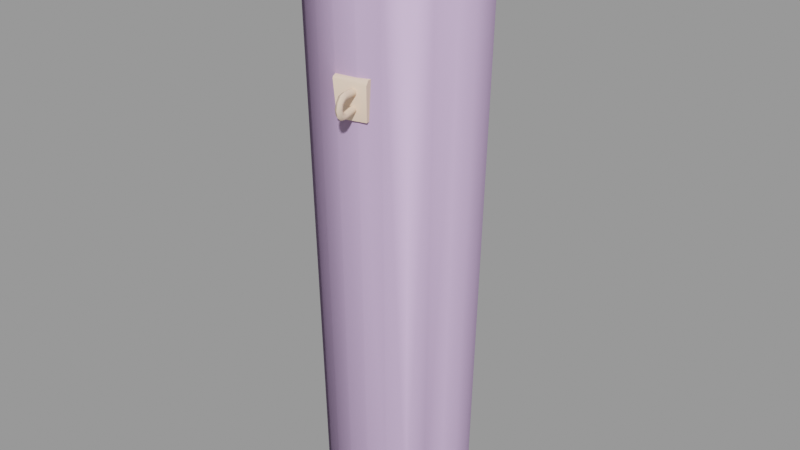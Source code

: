 # Source: chimney06.blend  (saved by Blender 2.92.15; exported with 4.5.12 LTS)
import bpy
from mathutils import Matrix  # noqa: F401  (used for matrix-valued properties, if any)

bpy.ops.wm.read_factory_settings(use_empty=True)
scene = bpy.context.scene
scene.name = 'chimney06.qc'

# ---- collections
col_chimney06 = bpy.data.collections.new('chimney06'); scene.collection.children.link(col_chimney06)

# ---- materials (node trees are filled in below, after node groups)
mat_chimney06 = bpy.data.materials.new('chimney06')
mat_chimney06.use_transparent_shadow = False
mat_chimney06.diffuse_color = (0.9475, 0.7105, 0.543, 1.0)
mat_phy = bpy.data.materials.new('  phy')
mat_phy.use_transparent_shadow = False
mat_phy.diffuse_color = (0.6806, 0.4874, 0.7877, 1.0)

# ---- material node trees

# ---- meshes
me_chimney06_reference = bpy.data.meshes.new('chimney06_reference')
me_chimney06_reference.from_pydata([(4.627, 20.81, 117.2), (-2.997, 23.15, 117.2), (4.608, 22.69, 117.2), (-3.245, 21.29, 117.2), (0.6334, -24.2, 126.9), (0.4234, -21.78, 117.1), (1.038, -23.55, 117.2), (-0.05666, -22.38, 127.5), (0.4879, -23.86, 127.3), (9.021, -21.64, 127.5), (8.758, -20.02, 127.5), (9.112, -22.41, 126.4), (8.398, -21.58, 117.2), (8.042, -19.74, 117.1), (-3.571, 23.4, 127.5), (-3.835, 21.78, 127.5), (5.273, 21.23, 127.5), (5.227, 22.81, 127.4), (5.196, 23.17, 126.9), (-3.41, 24.17, 126.4), (6.325, -26.27, 125.7), (6.43, -22.4, 124.8), (5.64, -22.57, 125.4), (6.615, -28.06, 125.3), (7.316, -27.63, 124.7), (7.048, -26.1, 125.1), (6.342, -22.34, 123.8), (6.958, -26.05, 124.0), (5.464, -22.46, 123.4), (6.145, -26.16, 123.6), (6.271, -26.9, 123.5), (7.144, -27.05, 123.9), (6.336, -27.5, 122.9), (7.146, -27.8, 123.1), (6.301, -27.65, 122.1), (7.117, -28.01, 122.0), (6.194, -27.37, 121.4), (7.002, -27.66, 121.0), (6.048, -26.79, 120.8), (6.799, -26.88, 120.3), (5.926, -26.13, 120.8), (7.334, -28.66, 123.5), (7.289, -28.99, 122.0), (7.112, -28.51, 120.4), (6.811, -27.33, 119.4), (6.622, -25.97, 120.2), (6.536, -25.92, 119.2), (6.078, -22.17, 120.7), (5.99, -22.12, 119.7), (5.112, -22.24, 119.3), (5.753, -26.02, 118.7), (6.072, -27.69, 119.0), (6.412, -29.07, 120.2), (6.644, -29.61, 122.0), (6.712, -29.22, 123.8), (5.288, -22.35, 121.3), (4.322, -22.42, 119.8), (5.604, -28.78, 120.6), (5.322, -27.6, 119.5), (5.056, -26.18, 119.3), (4.41, -22.47, 120.9), (5.143, -26.24, 120.3), (5.31, -27.15, 120.4), (5.495, -27.93, 121.1), (5.657, -28.27, 122.1), (5.714, -28.06, 123.2), (5.57, -27.33, 124.0), (5.422, -26.32, 124.2), (5.742, -27.91, 124.9), (5.512, -26.38, 125.2), (5.902, -28.92, 123.6), (5.828, -29.25, 122.1), (4.674, -22.64, 123.9), (4.762, -22.7, 125.0), (1.329, 26.7, 124.2), (1.53, 28.31, 124.9), (1.262, 26.79, 125.3), (1.509, 27.71, 124.0), (1.698, 29.32, 123.7), (1.603, 28.44, 123.2), (0.8347, 28.11, 123.0), (1.724, 28.62, 122.2), (0.7079, 27.52, 123.5), (0.5903, 26.78, 123.6), (0.8697, 22.98, 124.0), (0.804, 23.06, 125.0), (-0.0672, 23.22, 125.4), (0.456, 26.94, 125.7), (0.7498, 28.73, 125.3), (1.026, 29.86, 123.8), (1.214, 30.21, 122.0), (1.873, 29.61, 122.1), (1.262, 29.62, 120.3), (1.936, 29.09, 120.6), (0.06416, 23.06, 123.4), (1.77, 28.25, 121.2), (1.829, 27.88, 119.6), (1.696, 27.45, 120.5), (1.632, 26.46, 119.3), (1.567, 26.54, 120.4), (1.067, 22.73, 120.9), (0.1955, 22.9, 121.4), (0.7911, 26.69, 120.8), (0.8817, 27.34, 120.9), (0.9285, 27.94, 121.4), (0.9149, 28.24, 122.2), (1.147, 28.21, 119.0), (0.9204, 26.53, 118.8), (1.132, 22.65, 119.9), (0.3269, 22.73, 119.3), (0.3535, 0.08671, 105.2), (-9.83, 16.71, 160.1), (-13.84, 13.63, 160.1), (-5.163, 18.64, 160.1), (-0.1541, 19.3, 160.1), (4.854, 18.64, 160.1), (9.521, 16.71, 160.1), (13.53, 13.63, 160.1), (16.6, 9.626, 160.1), (18.69, 4.996, 160.1), (19.2, -0.04929, 160.1), (18.54, -5.058, 160.1), (16.6, -9.725, 160.1), (13.53, -13.73, 160.1), (9.521, -16.81, 160.1), (4.854, -18.74, 160.1), (-0.1541, -19.4, 160.1), (-5.163, -18.74, 160.1), (-9.83, -16.81, 160.1), (-13.84, -13.73, 160.1), (-16.91, -9.725, 160.1), (-18.85, -5.058, 160.1), (-19.51, -0.04929, 160.1), (-18.85, 4.959, 160.1), (-16.91, 9.626, 160.1), (0.2554, 28.84, 122.1), (0.2539, 28.47, 121.1), (0.1995, 27.67, 120.4), (0.07967, 26.75, 120.2), (-0.61, 22.98, 120.8), (0.1444, 26.67, 119.2), (-0.5444, 22.9, 119.8), (0.332, 28.1, 119.4), (0.4204, 29.31, 120.5), (0.4049, 29.83, 122.0), (0.2581, 29.53, 123.6), (0.1625, 28.65, 123.1), (-0.05179, 28.55, 124.8), (-0.07272, 27.94, 123.9), (-0.2826, 27.01, 125.1), (-0.2155, 26.93, 124.1), (-0.8071, 23.22, 123.8), (-0.8728, 23.3, 124.9), (17.08, 9.9, -0.06333), (19.32, 5.169, 52.78), (19.07, 5.102, -0.0631), (17.31, 10.03, 52.78), (20.95, 5.605, 101.8), (18.77, 10.86, 101.8), (14.11, 14.2, 52.78), (15.3, 15.38, 101.8), (9.938, 17.4, 52.78), (10.79, 18.85, 101.8), (5.082, 19.41, 52.78), (5.528, 21.02, 101.8), (-0.1301, 20.09, 52.78), (-0.1164, 21.77, 101.8), (-5.342, 19.41, 52.78), (-5.76, 21.02, 101.8), (-10.2, 17.4, 52.77), (-11.02, 18.85, 101.8), (-14.37, 14.2, 52.77), (-15.54, 15.38, 101.8), (-0.145, 19.85, -0.06798), (5.004, 19.17, -0.0664), (9.801, 17.18, -0.06504), (13.92, 14.02, -0.06399), (-14.21, -14.11, -0.07542), (-14.37, -14.28, 52.77), (-17.57, -10.11, 52.77), (-17.37, -9.993, -0.07607), (-19.58, -5.255, 52.77), (-19.36, -5.195, -0.0763), (-20.27, -0.04286, 52.77), (-20.04, -0.04684, -0.07607), (-19.58, 5.169, 52.77), (-19.36, 5.102, -0.07542), (-17.57, 10.03, 52.77), (-17.37, 9.899, -0.07436), (-14.21, 14.02, -0.073), (-10.09, 17.18, -0.0714), (-5.294, 19.17, -0.06969), (-19.0, 10.86, 101.8), (-21.18, 5.605, 101.8), (-21.92, -0.03917, 101.8), (-21.18, -5.683, 101.8), (-19.0, -10.94, 101.8), (-15.54, -15.46, 101.8), (-10.2, -17.48, 52.77), (-11.02, -18.92, 101.8), (-5.342, -19.49, 52.77), (-5.76, -21.1, 101.8), (-0.1301, -20.18, 52.77), (-0.1163, -21.85, 101.8), (-6.098, 22.35, 160.1), (-11.69, 20.04, 160.1), (-16.49, 16.35, 160.1), (-20.17, 11.55, 160.1), (-22.49, 5.963, 160.1), (-23.27, -0.03479, 160.1), (-22.49, -6.033, 160.1), (-20.17, -11.62, 160.1), (-16.49, -16.42, 160.1), (-11.69, -20.11, 160.1), (-6.098, -22.42, 160.1), (-0.09999, -23.21, 160.1), (5.528, -21.1, 101.8), (5.898, -22.42, 160.1), (10.79, -18.92, 101.8), (11.49, -20.11, 160.1), (15.3, -15.46, 101.8), (16.29, -16.42, 160.1), (18.77, -10.94, 101.8), (19.97, -11.62, 160.1), (20.95, -5.683, 101.8), (22.29, -6.033, 160.1), (21.69, -0.03918, 101.8), (23.08, -0.03478, 160.1), (5.082, -19.49, 52.78), (9.938, -17.48, 52.78), (14.11, -14.28, 52.78), (17.31, -10.11, 52.78), (19.32, -5.255, 52.78), (20.01, -0.04286, 52.78), (19.75, -0.04684, -0.06333), (19.07, -5.195, -0.06399), (17.08, -9.993, -0.06504), (13.92, -14.11, -0.0664), (9.801, -17.27, -0.06799), (5.004, -19.26, -0.0697), (-0.145, -19.94, -0.0714), (-5.294, -19.26, -0.07301), (-10.09, -17.27, -0.07436), (5.898, 22.35, 160.1), (-0.09999, 23.14, 160.1), (22.29, 5.963, 160.1), (19.97, 11.55, 160.1), (16.29, 16.35, 160.1), (11.49, 20.04, 160.1)], [], [(0, 1, 2), (0, 3, 1), (4, 5, 6), (4, 7, 5), (4, 8, 7), (9, 10, 7), (9, 7, 8), (4, 9, 8), (4, 11, 9), (11, 4, 6), (11, 6, 12), (9, 13, 10), (9, 12, 13), (9, 11, 12), (14, 15, 16), (14, 16, 17), (18, 14, 17), (18, 19, 14), (19, 18, 2), (19, 2, 1), (20, 21, 22), (20, 23, 24), (20, 24, 25), (20, 25, 21), (25, 26, 21), (25, 27, 26), (27, 28, 26), (27, 29, 28), (27, 30, 29), (27, 31, 30), (31, 32, 30), (31, 33, 32), (33, 34, 32), (33, 35, 34), (35, 36, 34), (35, 37, 36), (37, 38, 36), (37, 39, 38), (39, 40, 38), (41, 35, 33), (41, 42, 35), (42, 37, 35), (42, 43, 37), (43, 39, 37), (43, 44, 39), (44, 45, 39), (44, 46, 45), (39, 45, 40), (40, 45, 47), (46, 47, 45), (46, 48, 47), (46, 49, 48), (46, 50, 49), (51, 50, 46), (51, 46, 44), (52, 51, 44), (52, 44, 43), (53, 52, 43), (53, 43, 42), (54, 53, 42), (54, 42, 41), (23, 54, 41), (23, 41, 24), (24, 41, 33), (24, 33, 31), (25, 24, 31), (25, 31, 27), (40, 47, 55), (50, 56, 49), (57, 58, 51), (58, 50, 51), (58, 59, 50), (50, 59, 56), (59, 60, 56), (59, 61, 60), (61, 55, 60), (61, 40, 55), (38, 40, 61), (38, 61, 62), (36, 38, 62), (36, 62, 63), (34, 36, 63), (34, 63, 64), (32, 34, 64), (32, 64, 65), (30, 32, 65), (30, 65, 66), (67, 68, 69), (67, 66, 68), (66, 70, 68), (66, 65, 70), (65, 71, 70), (65, 64, 71), (64, 57, 71), (64, 63, 57), (63, 58, 57), (63, 62, 58), (62, 59, 58), (62, 61, 59), (29, 30, 66), (29, 66, 67), (29, 67, 72), (67, 73, 72), (67, 69, 73), (69, 22, 73), (69, 20, 22), (69, 23, 20), (69, 68, 23), (68, 54, 23), (68, 70, 54), (70, 53, 54), (70, 71, 53), (71, 52, 53), (71, 57, 52), (57, 51, 52), (29, 72, 28), (18, 0, 2), (18, 16, 0), (18, 17, 16), (5, 12, 6), (5, 13, 12), (74, 75, 76), (74, 77, 75), (77, 78, 75), (77, 79, 78), (80, 81, 79), (82, 80, 79), (82, 79, 77), (83, 82, 77), (83, 77, 74), (83, 74, 84), (74, 85, 84), (74, 76, 85), (76, 86, 85), (76, 87, 86), (76, 88, 87), (76, 75, 88), (75, 89, 88), (75, 78, 89), (78, 90, 89), (78, 91, 90), (91, 92, 90), (91, 93, 92), (83, 84, 94), (79, 91, 78), (79, 81, 91), (81, 93, 91), (81, 95, 93), (95, 96, 93), (95, 97, 96), (97, 98, 96), (97, 99, 98), (98, 99, 100), (99, 101, 100), (99, 102, 101), (103, 102, 99), (103, 99, 97), (104, 103, 97), (104, 97, 95), (105, 104, 95), (105, 95, 81), (80, 105, 81), (93, 106, 92), (93, 96, 106), (96, 107, 106), (96, 98, 107), (107, 98, 108), (98, 100, 108), (107, 108, 109), (110, 111, 112), (110, 113, 111), (110, 114, 113), (110, 115, 114), (110, 116, 115), (110, 117, 116), (110, 118, 117), (119, 118, 110), (120, 119, 110), (121, 120, 110), (110, 122, 121), (110, 123, 122), (110, 124, 123), (110, 125, 124), (110, 126, 125), (110, 127, 126), (110, 128, 127), (110, 129, 128), (110, 130, 129), (110, 131, 130), (110, 132, 131), (110, 133, 132), (110, 134, 133), (110, 112, 134), (14, 3, 15), (14, 1, 3), (14, 19, 1), (135, 104, 105), (135, 136, 104), (136, 103, 104), (136, 137, 103), (137, 102, 103), (137, 138, 102), (102, 138, 139), (140, 139, 138), (140, 141, 139), (140, 109, 141), (140, 107, 109), (106, 107, 140), (106, 140, 142), (92, 106, 142), (92, 142, 143), (90, 92, 143), (90, 143, 144), (89, 90, 144), (143, 142, 137), (142, 138, 137), (142, 140, 138), (102, 139, 101), (143, 137, 136), (144, 143, 136), (144, 136, 135), (145, 144, 135), (145, 135, 146), (147, 145, 146), (147, 146, 148), (149, 147, 148), (149, 148, 150), (149, 150, 151), (150, 94, 151), (150, 83, 94), (150, 82, 83), (150, 148, 82), (148, 80, 82), (148, 146, 80), (146, 105, 80), (146, 135, 105), (89, 144, 145), (88, 89, 145), (88, 145, 147), (87, 88, 147), (87, 147, 149), (87, 149, 152), (149, 151, 152), (87, 152, 86), (153, 154, 155), (153, 156, 154), (156, 157, 154), (156, 158, 157), (159, 158, 156), (159, 160, 158), (161, 160, 159), (161, 162, 160), (163, 162, 161), (163, 164, 162), (165, 164, 163), (165, 166, 164), (167, 166, 165), (167, 168, 166), (169, 168, 167), (169, 170, 168), (171, 170, 169), (171, 172, 170), (173, 165, 163), (173, 163, 174), (174, 163, 161), (174, 161, 175), (175, 161, 159), (175, 159, 176), (176, 159, 156), (176, 156, 153), (177, 178, 179), (177, 179, 180), (180, 179, 181), (180, 181, 182), (182, 181, 183), (182, 183, 184), (184, 183, 185), (184, 185, 186), (186, 185, 187), (186, 187, 188), (188, 187, 171), (188, 171, 189), (189, 171, 169), (189, 169, 190), (190, 169, 167), (190, 167, 191), (191, 167, 165), (191, 165, 173), (187, 172, 171), (187, 192, 172), (185, 192, 187), (185, 193, 192), (183, 193, 185), (183, 194, 193), (181, 194, 183), (181, 195, 194), (179, 195, 181), (179, 196, 195), (178, 196, 179), (178, 197, 196), (198, 197, 178), (198, 199, 197), (200, 199, 198), (200, 201, 199), (202, 201, 200), (202, 203, 201), (170, 204, 168), (170, 205, 204), (172, 205, 170), (172, 206, 205), (192, 206, 172), (192, 207, 206), (193, 207, 192), (193, 208, 207), (194, 208, 193), (194, 209, 208), (195, 209, 194), (195, 210, 209), (196, 210, 195), (196, 211, 210), (197, 211, 196), (197, 212, 211), (199, 212, 197), (199, 213, 212), (201, 213, 199), (201, 214, 213), (203, 214, 201), (203, 215, 214), (216, 215, 203), (216, 217, 215), (218, 217, 216), (218, 219, 217), (220, 219, 218), (220, 221, 219), (222, 221, 220), (222, 223, 221), (224, 223, 222), (224, 225, 223), (226, 225, 224), (226, 227, 225), (228, 203, 202), (228, 216, 203), (229, 216, 228), (229, 218, 216), (230, 218, 229), (230, 220, 218), (231, 220, 230), (231, 222, 220), (232, 222, 231), (232, 224, 222), (233, 224, 232), (233, 226, 224), (234, 233, 232), (234, 232, 235), (235, 232, 231), (235, 231, 236), (236, 231, 230), (236, 230, 237), (237, 230, 229), (237, 229, 238), (238, 229, 228), (238, 228, 239), (239, 228, 202), (239, 202, 240), (240, 202, 200), (240, 200, 241), (241, 200, 198), (241, 198, 242), (242, 198, 178), (242, 178, 177), (116, 243, 115), (115, 243, 244), (115, 244, 114), (114, 244, 204), (114, 204, 113), (113, 204, 205), (113, 205, 111), (111, 205, 206), (111, 206, 112), (112, 206, 207), (112, 207, 134), (134, 207, 208), (134, 208, 133), (133, 208, 209), (133, 209, 132), (132, 209, 210), (132, 210, 131), (131, 210, 211), (131, 211, 130), (130, 211, 212), (130, 212, 129), (129, 212, 213), (129, 213, 128), (128, 213, 214), (128, 214, 127), (127, 214, 215), (127, 215, 126), (126, 215, 217), (126, 217, 125), (125, 217, 219), (125, 219, 124), (124, 219, 221), (124, 221, 123), (123, 221, 223), (123, 223, 122), (122, 223, 225), (122, 225, 121), (121, 225, 227), (121, 227, 120), (245, 120, 227), (245, 119, 120), (245, 118, 119), (245, 246, 118), (118, 246, 247), (118, 247, 117), (117, 247, 248), (117, 248, 116), (116, 248, 243), (155, 233, 234), (155, 154, 233), (154, 226, 233), (154, 157, 226), (157, 227, 226), (157, 245, 227), (245, 157, 158), (245, 158, 246), (160, 246, 158), (160, 247, 246), (162, 247, 160), (162, 248, 247), (164, 248, 162), (164, 243, 248), (166, 243, 164), (166, 244, 243), (168, 244, 166), (168, 204, 244)])
me_chimney06_reference.polygons.foreach_set('use_smooth', [True] * 436)
_k = set([(0, 2), (0, 18), (1, 2), (1, 3), (1, 19), (2, 18), (4, 5), (4, 6), (4, 8), (5, 6), (6, 12), (7, 8), (7, 9), (9, 10), (9, 11), (11, 12), (12, 13), (14, 15), (14, 16), (14, 19), (16, 17), (17, 18), (20, 22), (20, 23), (23, 54), (28, 29), (29, 30), (30, 32), (32, 34), (34, 36), (36, 38), (38, 40), (40, 55), (49, 50), (50, 51), (51, 52), (52, 53), (53, 54), (80, 82), (80, 105), (82, 83), (83, 94), (86, 87), (87, 88), (88, 89), (89, 90), (90, 92), (92, 106), (101, 102), (102, 103), (103, 104), (104, 105), (106, 107), (107, 109), (111, 112), (111, 113), (112, 134), (113, 114), (114, 115), (115, 116), (116, 117), (117, 118), (118, 119), (119, 120), (120, 121), (121, 122), (122, 123), (123, 124), (124, 125), (125, 126), (126, 127), (127, 128), (128, 129), (129, 130), (130, 131), (131, 132), (132, 133), (133, 134), (204, 205), (204, 244), (205, 206), (206, 207), (207, 208), (208, 209), (209, 210), (210, 211), (211, 212), (212, 213), (213, 214), (214, 215), (215, 217), (217, 219), (219, 221), (221, 223), (223, 225), (225, 227), (227, 245), (243, 244), (243, 248), (245, 246), (246, 247), (247, 248)])
me_chimney06_reference.attributes.new('sharp_edge', 'BOOLEAN', 'EDGE').data.foreach_set('value', [ (min(e.vertices), max(e.vertices)) in _k for e in me_chimney06_reference.edges])
_uv = me_chimney06_reference.uv_layers.new(name='UVMap')
_uv.uv.foreach_set('vector', [0.9623, 0.453, 0.9071, 0.4406, 0.9611, 0.4397, 0.9623, 0.453, 0.9064, 0.4539, 0.9071, 0.4406, 0.788, 0.4394, 0.7786, 0.3688, 0.7918, 0.3705, 0.788, 0.4394, 0.7739, 0.4423, 0.7786, 0.3688, 0.788, 0.4394, 0.7851, 0.4425, 0.7739, 0.4423, 0.8501, 0.4456, 0.8508, 0.4572, 0.7861, 0.4548, 0.8501, 0.4456, 0.7861, 0.4548, 0.7875, 0.4436, 0.788, 0.4394, 0.8501, 0.4456, 0.7875, 0.4436, 0.788, 0.4394, 0.8495, 0.436, 0.8501, 0.4456, 0.8495, 0.436, 0.788, 0.4394, 0.7918, 0.3705, 0.8495, 0.436, 0.7918, 0.3705, 0.8458, 0.3703, 0.8562, 0.4429, 0.8589, 0.3679, 0.8677, 0.441, 0.8562, 0.4429, 0.8458, 0.3703, 0.8589, 0.3679, 0.8562, 0.4429, 0.8495, 0.436, 0.8458, 0.3703, 0.9019, 0.3654, 0.901, 0.3538, 0.9657, 0.3554, 0.9019, 0.3654, 0.9657, 0.3554, 0.9644, 0.3666, 0.964, 0.3708, 0.9019, 0.3654, 0.9644, 0.3666, 0.964, 0.3708, 0.9026, 0.3749, 0.9019, 0.3654, 0.9026, 0.3749, 0.964, 0.3708, 0.9611, 0.4397, 0.9026, 0.3749, 0.9611, 0.4397, 0.9071, 0.4406, 0.9438, 0.5056, 0.9149, 0.4778, 0.9238, 0.4732, 0.9438, 0.5056, 0.9501, 0.5234, 0.9407, 0.5242, 0.9438, 0.5056, 0.9407, 0.5242, 0.9353, 0.5099, 0.9438, 0.5056, 0.9353, 0.5099, 0.9149, 0.4778, 0.9353, 0.5099, 0.9054, 0.4821, 0.9149, 0.4778, 0.9353, 0.5099, 0.9257, 0.5146, 0.9054, 0.4821, 0.9257, 0.5146, 0.8966, 0.487, 0.9054, 0.4821, 0.9257, 0.5146, 0.9172, 0.5191, 0.8966, 0.487, 0.9257, 0.5146, 0.92, 0.5259, 0.9172, 0.5191, 0.9257, 0.5146, 0.9298, 0.5249, 0.92, 0.5259, 0.9298, 0.5249, 0.9197, 0.5339, 0.92, 0.5259, 0.9298, 0.5249, 0.9287, 0.5367, 0.9197, 0.5339, 0.9287, 0.5367, 0.9153, 0.5412, 0.9197, 0.5339, 0.9287, 0.5367, 0.9228, 0.5475, 0.9153, 0.5412, 0.9228, 0.5475, 0.9083, 0.5463, 0.9153, 0.5412, 0.9228, 0.5475, 0.9132, 0.5555, 0.9083, 0.5463, 0.9132, 0.5555, 0.8997, 0.549, 0.9083, 0.5463, 0.9132, 0.5555, 0.9011, 0.5597, 0.8997, 0.549, 0.9011, 0.5597, 0.8921, 0.5481, 0.8997, 0.549, 0.9388, 0.5398, 0.9228, 0.5475, 0.9287, 0.5367, 0.9388, 0.5398, 0.9313, 0.5543, 0.9228, 0.5475, 0.9313, 0.5543, 0.9132, 0.5555, 0.9228, 0.5475, 0.9313, 0.5543, 0.919, 0.5654, 0.9132, 0.5555, 0.919, 0.5654, 0.9011, 0.5597, 0.9132, 0.5555, 0.919, 0.5654, 0.9029, 0.5713, 0.9011, 0.5597, 0.9029, 0.5713, 0.8895, 0.5587, 0.9011, 0.5597, 0.9029, 0.5713, 0.8868, 0.5704, 0.8895, 0.5587, 0.9011, 0.5597, 0.8895, 0.5587, 0.8921, 0.5481, 0.8921, 0.5481, 0.8895, 0.5587, 0.8446, 0.5462, 0.8868, 0.5704, 0.8446, 0.5462, 0.8895, 0.5587, 0.8868, 0.5704, 0.8422, 0.5583, 0.8446, 0.5462, 0.8868, 0.5704, 0.8397, 0.5699, 0.8422, 0.5583, 0.8868, 0.5704, 0.8847, 0.5809, 0.8397, 0.5699, 0.9047, 0.5813, 0.8847, 0.5809, 0.8868, 0.5704, 0.9047, 0.5813, 0.8868, 0.5704, 0.9029, 0.5713, 0.9242, 0.5738, 0.9047, 0.5813, 0.9029, 0.5713, 0.9242, 0.5738, 0.9029, 0.5713, 0.919, 0.5654, 0.9388, 0.5599, 0.9242, 0.5738, 0.919, 0.5654, 0.9388, 0.5599, 0.919, 0.5654, 0.9313, 0.5543, 0.9474, 0.5424, 0.9388, 0.5599, 0.9313, 0.5543, 0.9474, 0.5424, 0.9313, 0.5543, 0.9388, 0.5398, 0.9501, 0.5234, 0.9474, 0.5424, 0.9388, 0.5398, 0.9501, 0.5234, 0.9388, 0.5398, 0.9407, 0.5242, 0.9407, 0.5242, 0.9388, 0.5398, 0.9287, 0.5367, 0.9407, 0.5242, 0.9287, 0.5367, 0.9298, 0.5249, 0.9353, 0.5099, 0.9407, 0.5242, 0.9298, 0.5249, 0.9353, 0.5099, 0.9298, 0.5249, 0.9257, 0.5146, 0.8921, 0.5481, 0.8446, 0.5462, 0.8477, 0.5346, 0.9709, 0.259, 0.9446, 0.222, 0.9552, 0.2183, 0.9607, 0.2931, 0.9642, 0.2772, 0.9738, 0.2776, 0.9642, 0.2772, 0.9709, 0.259, 0.9738, 0.2776, 0.9642, 0.2772, 0.9614, 0.2622, 0.9709, 0.259, 0.9709, 0.259, 0.9614, 0.2622, 0.9446, 0.222, 0.9614, 0.2622, 0.9336, 0.2258, 0.9446, 0.222, 0.9614, 0.2622, 0.9507, 0.2662, 0.9336, 0.2258, 0.9507, 0.2662, 0.9232, 0.23, 0.9336, 0.2258, 0.9507, 0.2662, 0.9411, 0.2699, 0.9232, 0.23, 0.9429, 0.2769, 0.9411, 0.2699, 0.9507, 0.2662, 0.9429, 0.2769, 0.9507, 0.2662, 0.9531, 0.2769, 0.9414, 0.2853, 0.9429, 0.2769, 0.9531, 0.2769, 0.9414, 0.2853, 0.9531, 0.2769, 0.9507, 0.2888, 0.9373, 0.2926, 0.9414, 0.2853, 0.9507, 0.2888, 0.9373, 0.2926, 0.9507, 0.2888, 0.9443, 0.2989, 0.931, 0.2976, 0.9373, 0.2926, 0.9443, 0.2989, 0.931, 0.2976, 0.9443, 0.2989, 0.9347, 0.3058, 0.9234, 0.2987, 0.931, 0.2976, 0.9347, 0.3058, 0.9234, 0.2987, 0.9347, 0.3058, 0.9236, 0.3083, 0.9132, 0.3056, 0.9242, 0.3187, 0.9099, 0.3154, 0.9132, 0.3056, 0.9236, 0.3083, 0.9242, 0.3187, 0.9236, 0.3083, 0.9389, 0.315, 0.9242, 0.3187, 0.9236, 0.3083, 0.9347, 0.3058, 0.9389, 0.315, 0.9347, 0.3058, 0.9517, 0.3061, 0.9389, 0.315, 0.9347, 0.3058, 0.9443, 0.2989, 0.9517, 0.3061, 0.9443, 0.2989, 0.9607, 0.2931, 0.9517, 0.3061, 0.9443, 0.2989, 0.9507, 0.2888, 0.9607, 0.2931, 0.9507, 0.2888, 0.9642, 0.2772, 0.9607, 0.2931, 0.9507, 0.2888, 0.9531, 0.2769, 0.9642, 0.2772, 0.9531, 0.2769, 0.9614, 0.2622, 0.9642, 0.2772, 0.9531, 0.2769, 0.9507, 0.2662, 0.9614, 0.2622, 0.9164, 0.2969, 0.9234, 0.2987, 0.9236, 0.3083, 0.9164, 0.2969, 0.9236, 0.3083, 0.9132, 0.3056, 0.9164, 0.2969, 0.9132, 0.3056, 0.8797, 0.2902, 0.9132, 0.3056, 0.8768, 0.2998, 0.8797, 0.2902, 0.9132, 0.3056, 0.9099, 0.3154, 0.8768, 0.2998, 0.9099, 0.3154, 0.8735, 0.3089, 0.8768, 0.2998, 0.9099, 0.3154, 0.9069, 0.324, 0.8735, 0.3089, 0.9099, 0.3154, 0.9246, 0.3279, 0.9069, 0.324, 0.9099, 0.3154, 0.9242, 0.3187, 0.9246, 0.3279, 0.9242, 0.3187, 0.9424, 0.323, 0.9246, 0.3279, 0.9242, 0.3187, 0.9389, 0.315, 0.9424, 0.323, 0.9389, 0.315, 0.9581, 0.3125, 0.9424, 0.323, 0.9389, 0.315, 0.9517, 0.3061, 0.9581, 0.3125, 0.9517, 0.3061, 0.9693, 0.2969, 0.9581, 0.3125, 0.9517, 0.3061, 0.9607, 0.2931, 0.9693, 0.2969, 0.9607, 0.2931, 0.9738, 0.2776, 0.9693, 0.2969, 0.9164, 0.2969, 0.8797, 0.2902, 0.8833, 0.2812, 0.964, 0.3708, 0.9743, 0.4413, 0.9611, 0.4397, 0.964, 0.3708, 0.9781, 0.3677, 0.9743, 0.4413, 0.964, 0.3708, 0.9669, 0.3677, 0.9781, 0.3677, 0.7907, 0.3572, 0.8458, 0.3703, 0.7918, 0.3705, 0.7907, 0.3572, 0.8467, 0.357, 0.8458, 0.3703, 0.8518, 0.2446, 0.8369, 0.2327, 0.8533, 0.233, 0.8518, 0.2446, 0.8398, 0.2438, 0.8369, 0.2327, 0.8398, 0.2438, 0.8223, 0.2398, 0.8369, 0.2327, 0.8398, 0.2438, 0.8284, 0.2485, 0.8223, 0.2398, 0.8335, 0.2566, 0.8198, 0.2571, 0.8284, 0.2485, 0.8418, 0.2543, 0.8335, 0.2566, 0.8284, 0.2485, 0.8418, 0.2543, 0.8284, 0.2485, 0.8398, 0.2438, 0.8501, 0.2551, 0.8418, 0.2543, 0.8398, 0.2438, 0.8501, 0.2551, 0.8398, 0.2438, 0.8518, 0.2446, 0.8501, 0.2551, 0.8518, 0.2446, 0.893, 0.2543, 0.8518, 0.2446, 0.8942, 0.2428, 0.893, 0.2543, 0.8518, 0.2446, 0.8533, 0.233, 0.8942, 0.2428, 0.8533, 0.233, 0.8958, 0.2318, 0.8942, 0.2428, 0.8533, 0.233, 0.8546, 0.2227, 0.8958, 0.2318, 0.8533, 0.233, 0.8343, 0.223, 0.8546, 0.2227, 0.8533, 0.233, 0.8369, 0.2327, 0.8343, 0.223, 0.8369, 0.2327, 0.817, 0.2326, 0.8343, 0.223, 0.8369, 0.2327, 0.8223, 0.2398, 0.817, 0.2326, 0.8223, 0.2398, 0.8038, 0.2463, 0.817, 0.2326, 0.8223, 0.2398, 0.8112, 0.2513, 0.8038, 0.2463, 0.8112, 0.2513, 0.7963, 0.2636, 0.8038, 0.2463, 0.8112, 0.2513, 0.8051, 0.2654, 0.7963, 0.2636, 0.8501, 0.2551, 0.893, 0.2543, 0.891, 0.2653, 0.8284, 0.2485, 0.8112, 0.2513, 0.8223, 0.2398, 0.8284, 0.2485, 0.8198, 0.2571, 0.8112, 0.2513, 0.8198, 0.2571, 0.8051, 0.2654, 0.8112, 0.2513, 0.8198, 0.2571, 0.8152, 0.2676, 0.8051, 0.2654, 0.8152, 0.2676, 0.8048, 0.2805, 0.8051, 0.2654, 0.8152, 0.2676, 0.8148, 0.2789, 0.8048, 0.2805, 0.8148, 0.2789, 0.8101, 0.2932, 0.8048, 0.2805, 0.8148, 0.2789, 0.8186, 0.2879, 0.8101, 0.2932, 0.8101, 0.2932, 0.8186, 0.2879, 0.84, 0.3196, 0.8186, 0.2879, 0.8482, 0.3143, 0.84, 0.3196, 0.8186, 0.2879, 0.8263, 0.2832, 0.8482, 0.3143, 0.8238, 0.2775, 0.8263, 0.2832, 0.8186, 0.2879, 0.8238, 0.2775, 0.8186, 0.2879, 0.8148, 0.2789, 0.8243, 0.2698, 0.8238, 0.2775, 0.8148, 0.2789, 0.8243, 0.2698, 0.8148, 0.2789, 0.8152, 0.2676, 0.8275, 0.2624, 0.8243, 0.2698, 0.8152, 0.2676, 0.8275, 0.2624, 0.8152, 0.2676, 0.8198, 0.2571, 0.8335, 0.2566, 0.8275, 0.2624, 0.8198, 0.2571, 0.8051, 0.2654, 0.7962, 0.282, 0.7963, 0.2636, 0.8051, 0.2654, 0.8048, 0.2805, 0.7962, 0.282, 0.8048, 0.2805, 0.8024, 0.2976, 0.7962, 0.282, 0.8048, 0.2805, 0.8101, 0.2932, 0.8024, 0.2976, 0.8024, 0.2976, 0.8101, 0.2932, 0.8313, 0.3247, 0.8101, 0.2932, 0.84, 0.3196, 0.8313, 0.3247, 0.8024, 0.2976, 0.8313, 0.3247, 0.8229, 0.3297, 0.8719, 0.7391, 0.8196, 0.8275, 0.7986, 0.8114, 0.8719, 0.7391, 0.8441, 0.8376, 0.8196, 0.8275, 0.8719, 0.7391, 0.8704, 0.8411, 0.8441, 0.8376, 0.8719, 0.7391, 0.8966, 0.8376, 0.8704, 0.8411, 0.8719, 0.7391, 0.9211, 0.8275, 0.8966, 0.8376, 0.8719, 0.7391, 0.9421, 0.8114, 0.9211, 0.8275, 0.8719, 0.7391, 0.9582, 0.7904, 0.9421, 0.8114, 0.9691, 0.7661, 0.9582, 0.7904, 0.8719, 0.7391, 0.9718, 0.7397, 0.9691, 0.7661, 0.8719, 0.7391, 0.9684, 0.7134, 0.9718, 0.7397, 0.8719, 0.7391, 0.8719, 0.7391, 0.9582, 0.6889, 0.9684, 0.7134, 0.8719, 0.7391, 0.9421, 0.6679, 0.9582, 0.6889, 0.8719, 0.7391, 0.9211, 0.6518, 0.9421, 0.6679, 0.8719, 0.7391, 0.8966, 0.6417, 0.9211, 0.6518, 0.8719, 0.7391, 0.8704, 0.6382, 0.8966, 0.6417, 0.8719, 0.7391, 0.8441, 0.6417, 0.8704, 0.6382, 0.8719, 0.7391, 0.8196, 0.6518, 0.8441, 0.6417, 0.8719, 0.7391, 0.7986, 0.6679, 0.8196, 0.6518, 0.8719, 0.7391, 0.7825, 0.6889, 0.7986, 0.6679, 0.8719, 0.7391, 0.7724, 0.7134, 0.7825, 0.6889, 0.8719, 0.7391, 0.7689, 0.7397, 0.7724, 0.7134, 0.8719, 0.7391, 0.7724, 0.7659, 0.7689, 0.7397, 0.8719, 0.7391, 0.7825, 0.7904, 0.7724, 0.7659, 0.8719, 0.7391, 0.7986, 0.8114, 0.7825, 0.7904, 0.8959, 0.3682, 0.894, 0.4432, 0.8844, 0.3702, 0.8959, 0.3682, 0.9071, 0.4406, 0.894, 0.4432, 0.8959, 0.3682, 0.9026, 0.3749, 0.9071, 0.4406, 0.8029, 0.5101, 0.817, 0.5115, 0.8103, 0.5166, 0.8029, 0.5101, 0.8125, 0.5027, 0.817, 0.5115, 0.8125, 0.5027, 0.8248, 0.5091, 0.817, 0.5115, 0.8125, 0.5027, 0.824, 0.4994, 0.8248, 0.5091, 0.824, 0.4994, 0.8313, 0.5101, 0.8248, 0.5091, 0.824, 0.4994, 0.8342, 0.5011, 0.8313, 0.5101, 0.8313, 0.5101, 0.8342, 0.5011, 0.8723, 0.515, 0.8375, 0.4909, 0.8723, 0.515, 0.8342, 0.5011, 0.8375, 0.4909, 0.8753, 0.5047, 0.8723, 0.515, 0.8375, 0.4909, 0.8783, 0.4948, 0.8753, 0.5047, 0.8375, 0.4909, 0.8401, 0.4819, 0.8783, 0.4948, 0.8224, 0.4795, 0.8401, 0.4819, 0.8375, 0.4909, 0.8224, 0.4795, 0.8375, 0.4909, 0.8231, 0.4888, 0.8035, 0.4843, 0.8224, 0.4795, 0.8231, 0.4888, 0.8035, 0.4843, 0.8231, 0.4888, 0.8077, 0.4929, 0.7877, 0.4965, 0.8035, 0.4843, 0.8077, 0.4929, 0.7877, 0.4965, 0.8077, 0.4929, 0.7948, 0.5028, 0.7772, 0.5136, 0.7877, 0.4965, 0.7948, 0.5028, 0.8077, 0.4929, 0.8231, 0.4888, 0.824, 0.4994, 0.8231, 0.4888, 0.8342, 0.5011, 0.824, 0.4994, 0.8231, 0.4888, 0.8375, 0.4909, 0.8342, 0.5011, 0.8313, 0.5101, 0.8723, 0.515, 0.8689, 0.5248, 0.8077, 0.4929, 0.824, 0.4994, 0.8125, 0.5027, 0.7948, 0.5028, 0.8077, 0.4929, 0.8125, 0.5027, 0.7948, 0.5028, 0.8125, 0.5027, 0.8029, 0.5101, 0.786, 0.5171, 0.7948, 0.5028, 0.8029, 0.5101, 0.786, 0.5171, 0.8029, 0.5101, 0.7964, 0.5211, 0.7825, 0.5337, 0.786, 0.5171, 0.7964, 0.5211, 0.7825, 0.5337, 0.7964, 0.5211, 0.7945, 0.5338, 0.7871, 0.5502, 0.7825, 0.5337, 0.7945, 0.5338, 0.7871, 0.5502, 0.7945, 0.5338, 0.7984, 0.5456, 0.7871, 0.5502, 0.7984, 0.5456, 0.8188, 0.5847, 0.7984, 0.5456, 0.8293, 0.5799, 0.8188, 0.5847, 0.7984, 0.5456, 0.8085, 0.5413, 0.8293, 0.5799, 0.7984, 0.5456, 0.8056, 0.5331, 0.8085, 0.5413, 0.7984, 0.5456, 0.7945, 0.5338, 0.8056, 0.5331, 0.7945, 0.5338, 0.8059, 0.5242, 0.8056, 0.5331, 0.7945, 0.5338, 0.7964, 0.5211, 0.8059, 0.5242, 0.7964, 0.5211, 0.8103, 0.5166, 0.8059, 0.5242, 0.7964, 0.5211, 0.8029, 0.5101, 0.8103, 0.5166, 0.7772, 0.5136, 0.7948, 0.5028, 0.786, 0.5171, 0.7721, 0.5336, 0.7772, 0.5136, 0.786, 0.5171, 0.7721, 0.5336, 0.786, 0.5171, 0.7825, 0.5337, 0.7771, 0.5542, 0.7721, 0.5336, 0.7825, 0.5337, 0.7771, 0.5542, 0.7825, 0.5337, 0.7871, 0.5502, 0.7771, 0.5542, 0.7871, 0.5502, 0.8075, 0.5888, 0.7871, 0.5502, 0.8188, 0.5847, 0.8075, 0.5888, 0.7771, 0.5542, 0.8075, 0.5888, 0.7968, 0.5933, 0.6793, 0.8569, 0.7148, 0.5812, 0.7065, 0.8577, 0.6793, 0.8569, 0.6872, 0.5799, 0.7148, 0.5812, 0.6872, 0.5799, 0.7332, 0.3254, 0.7148, 0.5812, 0.6872, 0.5799, 0.7036, 0.3234, 0.7332, 0.3254, 0.6595, 0.5787, 0.7036, 0.3234, 0.6872, 0.5799, 0.6595, 0.5787, 0.674, 0.3217, 0.7036, 0.3234, 0.6317, 0.5776, 0.674, 0.3217, 0.6595, 0.5787, 0.6317, 0.5776, 0.6443, 0.3202, 0.674, 0.3217, 0.6039, 0.5767, 0.6443, 0.3202, 0.6317, 0.5776, 0.6039, 0.5767, 0.6147, 0.3188, 0.6443, 0.3202, 0.5759, 0.5759, 0.6147, 0.3188, 0.6039, 0.5767, 0.5759, 0.5759, 0.585, 0.3177, 0.6147, 0.3188, 0.5479, 0.5752, 0.585, 0.3177, 0.5759, 0.5759, 0.5479, 0.5752, 0.5554, 0.3168, 0.585, 0.3177, 0.5199, 0.5747, 0.5554, 0.3168, 0.5479, 0.5752, 0.5199, 0.5747, 0.5257, 0.316, 0.5554, 0.3168, 0.4918, 0.5743, 0.5257, 0.316, 0.5199, 0.5747, 0.4918, 0.5743, 0.496, 0.3155, 0.5257, 0.316, 0.5709, 0.8544, 0.5759, 0.5759, 0.6039, 0.5767, 0.5709, 0.8544, 0.6039, 0.5767, 0.598, 0.8549, 0.598, 0.8549, 0.6039, 0.5767, 0.6317, 0.5776, 0.598, 0.8549, 0.6317, 0.5776, 0.6251, 0.8555, 0.6251, 0.8555, 0.6317, 0.5776, 0.6595, 0.5787, 0.6251, 0.8555, 0.6595, 0.5787, 0.6522, 0.8562, 0.6522, 0.8562, 0.6595, 0.5787, 0.6872, 0.5799, 0.6522, 0.8562, 0.6872, 0.5799, 0.6793, 0.8569, 0.3267, 0.8537, 0.3233, 0.5746, 0.3514, 0.5743, 0.3267, 0.8537, 0.3514, 0.5743, 0.3538, 0.8534, 0.3538, 0.8534, 0.3514, 0.5743, 0.3794, 0.574, 0.3538, 0.8534, 0.3794, 0.574, 0.381, 0.8532, 0.381, 0.8532, 0.3794, 0.574, 0.4076, 0.5739, 0.381, 0.8532, 0.4076, 0.5739, 0.4081, 0.8531, 0.4081, 0.8531, 0.4076, 0.5739, 0.4357, 0.5739, 0.4081, 0.8531, 0.4357, 0.5739, 0.4352, 0.8531, 0.4352, 0.8531, 0.4357, 0.5739, 0.4638, 0.574, 0.4352, 0.8531, 0.4638, 0.574, 0.4623, 0.8532, 0.4623, 0.8532, 0.4638, 0.574, 0.4918, 0.5743, 0.4623, 0.8532, 0.4918, 0.5743, 0.4895, 0.8534, 0.4895, 0.8534, 0.4918, 0.5743, 0.5199, 0.5747, 0.4895, 0.8534, 0.5199, 0.5747, 0.5166, 0.8536, 0.5166, 0.8536, 0.5199, 0.5747, 0.5479, 0.5752, 0.5166, 0.8536, 0.5479, 0.5752, 0.5437, 0.854, 0.5437, 0.854, 0.5479, 0.5752, 0.5759, 0.5759, 0.5437, 0.854, 0.5759, 0.5759, 0.5709, 0.8544, 0.4638, 0.574, 0.496, 0.3155, 0.4918, 0.5743, 0.4638, 0.574, 0.4664, 0.3151, 0.496, 0.3155, 0.4357, 0.5739, 0.4664, 0.3151, 0.4638, 0.574, 0.4357, 0.5739, 0.4367, 0.3149, 0.4664, 0.3151, 0.4076, 0.5739, 0.4367, 0.3149, 0.4357, 0.5739, 0.4076, 0.5739, 0.407, 0.3149, 0.4367, 0.3149, 0.3794, 0.574, 0.407, 0.3149, 0.4076, 0.5739, 0.3794, 0.574, 0.3773, 0.315, 0.407, 0.3149, 0.3514, 0.5743, 0.3773, 0.315, 0.3794, 0.574, 0.3514, 0.5743, 0.3477, 0.3154, 0.3773, 0.315, 0.3233, 0.5746, 0.3477, 0.3154, 0.3514, 0.5743, 0.3233, 0.5746, 0.318, 0.3159, 0.3477, 0.3154, 0.2952, 0.5752, 0.318, 0.3159, 0.3233, 0.5746, 0.2952, 0.5752, 0.2884, 0.3166, 0.318, 0.3159, 0.2672, 0.5758, 0.2884, 0.3166, 0.2952, 0.5752, 0.2672, 0.5758, 0.2587, 0.3174, 0.2884, 0.3166, 0.2392, 0.5766, 0.2587, 0.3174, 0.2672, 0.5758, 0.2392, 0.5766, 0.2291, 0.3185, 0.2587, 0.3174, 0.5257, 0.316, 0.5642, 0.01274, 0.5554, 0.3168, 0.5257, 0.316, 0.5326, 0.01195, 0.5642, 0.01274, 0.496, 0.3155, 0.5326, 0.01195, 0.5257, 0.316, 0.496, 0.3155, 0.501, 0.01136, 0.5326, 0.01195, 0.4664, 0.3151, 0.501, 0.01136, 0.496, 0.3155, 0.4664, 0.3151, 0.4694, 0.01097, 0.501, 0.01136, 0.4367, 0.3149, 0.4694, 0.01097, 0.4664, 0.3151, 0.4367, 0.3149, 0.4378, 0.01078, 0.4694, 0.01097, 0.407, 0.3149, 0.4378, 0.01078, 0.4367, 0.3149, 0.407, 0.3149, 0.4062, 0.01079, 0.4378, 0.01078, 0.3773, 0.315, 0.4062, 0.01079, 0.407, 0.3149, 0.3773, 0.315, 0.3746, 0.01099, 0.4062, 0.01079, 0.3477, 0.3154, 0.3746, 0.01099, 0.3773, 0.315, 0.3477, 0.3154, 0.3431, 0.01138, 0.3746, 0.01099, 0.318, 0.3159, 0.3431, 0.01138, 0.3477, 0.3154, 0.318, 0.3159, 0.3115, 0.01197, 0.3431, 0.01138, 0.2884, 0.3166, 0.3115, 0.01197, 0.318, 0.3159, 0.2884, 0.3166, 0.2799, 0.01274, 0.3115, 0.01197, 0.2587, 0.3174, 0.2799, 0.01274, 0.2884, 0.3166, 0.2587, 0.3174, 0.2484, 0.01371, 0.2799, 0.01274, 0.2291, 0.3185, 0.2484, 0.01371, 0.2587, 0.3174, 0.2291, 0.3185, 0.2169, 0.01486, 0.2484, 0.01371, 0.1994, 0.3198, 0.2169, 0.01486, 0.2291, 0.3185, 0.1994, 0.3198, 0.1853, 0.01622, 0.2169, 0.01486, 0.1698, 0.3212, 0.1853, 0.01622, 0.1994, 0.3198, 0.1698, 0.3212, 0.1538, 0.01777, 0.1853, 0.01622, 0.1402, 0.3229, 0.1538, 0.01777, 0.1698, 0.3212, 0.1402, 0.3229, 0.1223, 0.01952, 0.1538, 0.01777, 0.1106, 0.3247, 0.1223, 0.01952, 0.1402, 0.3229, 0.1106, 0.3247, 0.0908, 0.02146, 0.1223, 0.01952, 0.08102, 0.3268, 0.0908, 0.02146, 0.1106, 0.3247, 0.08102, 0.3268, 0.05932, 0.02361, 0.0908, 0.02146, 0.05142, 0.329, 0.05932, 0.02361, 0.08102, 0.3268, 0.05142, 0.329, 0.02785, 0.02595, 0.05932, 0.02361, 0.2113, 0.5775, 0.2291, 0.3185, 0.2392, 0.5766, 0.2113, 0.5775, 0.1994, 0.3198, 0.2291, 0.3185, 0.1834, 0.5785, 0.1994, 0.3198, 0.2113, 0.5775, 0.1834, 0.5785, 0.1698, 0.3212, 0.1994, 0.3198, 0.1557, 0.5797, 0.1698, 0.3212, 0.1834, 0.5785, 0.1557, 0.5797, 0.1402, 0.3229, 0.1698, 0.3212, 0.128, 0.5809, 0.1402, 0.3229, 0.1557, 0.5797, 0.128, 0.5809, 0.1106, 0.3247, 0.1402, 0.3229, 0.1004, 0.5824, 0.1106, 0.3247, 0.128, 0.5809, 0.1004, 0.5824, 0.08102, 0.3268, 0.1106, 0.3247, 0.07297, 0.5839, 0.08102, 0.3268, 0.1004, 0.5824, 0.07297, 0.5839, 0.05142, 0.329, 0.08102, 0.3268, 0.08265, 0.8597, 0.07297, 0.5839, 0.1004, 0.5824, 0.08265, 0.8597, 0.1004, 0.5824, 0.1098, 0.8588, 0.1098, 0.8588, 0.1004, 0.5824, 0.128, 0.5809, 0.1098, 0.8588, 0.128, 0.5809, 0.1369, 0.8579, 0.1369, 0.8579, 0.128, 0.5809, 0.1557, 0.5797, 0.1369, 0.8579, 0.1557, 0.5797, 0.164, 0.8571, 0.164, 0.8571, 0.1557, 0.5797, 0.1834, 0.5785, 0.164, 0.8571, 0.1834, 0.5785, 0.1911, 0.8563, 0.1911, 0.8563, 0.1834, 0.5785, 0.2113, 0.5775, 0.1911, 0.8563, 0.2113, 0.5775, 0.2182, 0.8557, 0.2182, 0.8557, 0.2113, 0.5775, 0.2392, 0.5766, 0.2182, 0.8557, 0.2392, 0.5766, 0.2453, 0.855, 0.2453, 0.855, 0.2392, 0.5766, 0.2672, 0.5758, 0.2453, 0.855, 0.2672, 0.5758, 0.2724, 0.8545, 0.2724, 0.8545, 0.2672, 0.5758, 0.2952, 0.5752, 0.2724, 0.8545, 0.2952, 0.5752, 0.2996, 0.8541, 0.2996, 0.8541, 0.2952, 0.5752, 0.3233, 0.5746, 0.2996, 0.8541, 0.3233, 0.5746, 0.3267, 0.8537, 0.9211, 0.8275, 0.9021, 0.8571, 0.8966, 0.8376, 0.8966, 0.8376, 0.9021, 0.8571, 0.8706, 0.8612, 0.8966, 0.8376, 0.8706, 0.8612, 0.8704, 0.8411, 0.8704, 0.8411, 0.8706, 0.8612, 0.8392, 0.8571, 0.8704, 0.8411, 0.8392, 0.8571, 0.8441, 0.8376, 0.8441, 0.8376, 0.8392, 0.8571, 0.8099, 0.8449, 0.8441, 0.8376, 0.8099, 0.8449, 0.8196, 0.8275, 0.8196, 0.8275, 0.8099, 0.8449, 0.7847, 0.8256, 0.8196, 0.8275, 0.7847, 0.8256, 0.7986, 0.8114, 0.7986, 0.8114, 0.7847, 0.8256, 0.7654, 0.8005, 0.7986, 0.8114, 0.7654, 0.8005, 0.7825, 0.7904, 0.7825, 0.7904, 0.7654, 0.8005, 0.7533, 0.7712, 0.7825, 0.7904, 0.7533, 0.7712, 0.7724, 0.7659, 0.7724, 0.7659, 0.7533, 0.7712, 0.7492, 0.7397, 0.7724, 0.7659, 0.7492, 0.7397, 0.7689, 0.7397, 0.7689, 0.7397, 0.7492, 0.7397, 0.7533, 0.7083, 0.7689, 0.7397, 0.7533, 0.7083, 0.7724, 0.7134, 0.7724, 0.7134, 0.7533, 0.7083, 0.7654, 0.679, 0.7724, 0.7134, 0.7654, 0.679, 0.7825, 0.6889, 0.7825, 0.6889, 0.7654, 0.679, 0.7847, 0.6538, 0.7825, 0.6889, 0.7847, 0.6538, 0.7986, 0.6679, 0.7986, 0.6679, 0.7847, 0.6538, 0.8099, 0.6345, 0.7986, 0.6679, 0.8099, 0.6345, 0.8196, 0.6518, 0.8196, 0.6518, 0.8099, 0.6345, 0.8392, 0.6224, 0.8196, 0.6518, 0.8392, 0.6224, 0.8441, 0.6417, 0.8441, 0.6417, 0.8392, 0.6224, 0.8707, 0.6182, 0.8441, 0.6417, 0.8707, 0.6182, 0.8704, 0.6382, 0.8704, 0.6382, 0.8707, 0.6182, 0.9021, 0.6224, 0.8704, 0.6382, 0.9021, 0.6224, 0.8966, 0.6417, 0.8966, 0.6417, 0.9021, 0.6224, 0.9314, 0.6345, 0.8966, 0.6417, 0.9314, 0.6345, 0.9211, 0.6518, 0.9211, 0.6518, 0.9314, 0.6345, 0.9566, 0.6538, 0.9211, 0.6518, 0.9566, 0.6538, 0.9421, 0.6679, 0.9421, 0.6679, 0.9566, 0.6538, 0.9759, 0.679, 0.9421, 0.6679, 0.9759, 0.679, 0.9582, 0.6889, 0.9582, 0.6889, 0.9759, 0.679, 0.988, 0.7083, 0.9582, 0.6889, 0.988, 0.7083, 0.9684, 0.7134, 0.9684, 0.7134, 0.988, 0.7083, 0.9922, 0.7397, 0.9684, 0.7134, 0.9922, 0.7397, 0.9718, 0.7397, 0.988, 0.7712, 0.9718, 0.7397, 0.9922, 0.7397, 0.988, 0.7712, 0.9691, 0.7661, 0.9718, 0.7397, 0.988, 0.7712, 0.9582, 0.7904, 0.9691, 0.7661, 0.988, 0.7712, 0.9759, 0.8005, 0.9582, 0.7904, 0.9582, 0.7904, 0.9759, 0.8005, 0.9566, 0.8256, 0.9582, 0.7904, 0.9566, 0.8256, 0.9421, 0.8114, 0.9421, 0.8114, 0.9566, 0.8256, 0.9314, 0.8449, 0.9421, 0.8114, 0.9314, 0.8449, 0.9211, 0.8275, 0.9211, 0.8275, 0.9314, 0.8449, 0.9021, 0.8571, 0.7065, 0.8577, 0.7422, 0.5826, 0.7336, 0.8585, 0.7065, 0.8577, 0.7148, 0.5812, 0.7422, 0.5826, 0.7148, 0.5812, 0.7629, 0.3276, 0.7422, 0.5826, 0.7148, 0.5812, 0.7332, 0.3254, 0.7629, 0.3276, 0.7332, 0.3254, 0.7853, 0.02403, 0.7629, 0.3276, 0.7332, 0.3254, 0.7538, 0.02179, 0.7853, 0.02403, 0.7538, 0.02179, 0.7332, 0.3254, 0.7036, 0.3234, 0.7538, 0.02179, 0.7036, 0.3234, 0.7222, 0.01977, 0.674, 0.3217, 0.7222, 0.01977, 0.7036, 0.3234, 0.674, 0.3217, 0.6906, 0.01795, 0.7222, 0.01977, 0.6443, 0.3202, 0.6906, 0.01795, 0.674, 0.3217, 0.6443, 0.3202, 0.659, 0.01633, 0.6906, 0.01795, 0.6147, 0.3188, 0.659, 0.01633, 0.6443, 0.3202, 0.6147, 0.3188, 0.6274, 0.01493, 0.659, 0.01633, 0.585, 0.3177, 0.6274, 0.01493, 0.6147, 0.3188, 0.585, 0.3177, 0.5958, 0.01373, 0.6274, 0.01493, 0.5554, 0.3168, 0.5958, 0.01373, 0.585, 0.3177, 0.5554, 0.3168, 0.5642, 0.01274, 0.5958, 0.01373])
me_chimney06_reference.materials.append(mat_chimney06)
me_chimney06_reference.use_remesh_fix_poles = True
me_chimney06_reference.use_remesh_preserve_attributes = False
me_chimney06_reference.use_mirror_vertex_groups = False
me_chimney06_reference.update()
me_chimney06_reference.normals_split_custom_set([tuple(v) for v in zip(*[iter([0.00145, 0.02374, -0.9997, 0.001454, 0.02374, -0.9997, 0.001449, 0.02374, -0.9997, 0.00145, 0.02374, -0.9997, 0.001455, 0.02374, -0.9997, 0.001454, 0.02374, -0.9997, -0.9413, -0.3318, -0.06189, -0.9413, -0.3318, -0.06189, -0.9413, -0.3318, -0.06189, -0.9414, -0.3316, -0.06191, -0.9414, -0.3316, -0.0619, -0.9414, -0.3316, -0.06184, -0.9414, -0.3316, -0.06191, -0.9414, -0.3317, -0.06191, -0.9414, -0.3316, -0.0619, 0.1111, -0.4606, 0.8806, 0.003242, -0.04396, 0.999, 0.003237, -0.04396, 0.999, 0.1111, -0.4606, 0.8806, 0.003241, -0.04398, 0.999, 0.1111, -0.4606, 0.8806, 0.2262, -0.9358, 0.2703, 0.1111, -0.4606, 0.8806, 0.1111, -0.4606, 0.8806, 0.2262, -0.9358, 0.2703, 0.2262, -0.9358, 0.2703, 0.1111, -0.4606, 0.8806, 0.2262, -0.9358, 0.2703, 0.2262, -0.9358, 0.2703, 0.2276, -0.9705, -0.07956, 0.2262, -0.9358, 0.2703, 0.2276, -0.9705, -0.07956, 0.2277, -0.9705, -0.07965, 0.982, 0.1788, -0.06038, 0.982, 0.1789, -0.06038, 0.982, 0.1789, -0.06038, 0.982, 0.1788, -0.06038, 0.982, 0.1789, -0.06037, 0.982, 0.1789, -0.06038, 0.982, 0.1788, -0.06038, 0.982, 0.1789, -0.06037, 0.982, 0.1789, -0.06037, 0.04077, 0.472, 0.8806, 0.01087, 0.04279, 0.999, 0.01088, 0.04279, 0.999, 0.04079, 0.4721, 0.8806, 0.01087, 0.04279, 0.999, 0.0408, 0.4721, 0.8806, 0.08238, 0.9592, 0.2703, 0.04079, 0.4721, 0.8806, 0.0408, 0.4721, 0.8806, 0.08238, 0.9592, 0.2703, 0.08237, 0.9592, 0.2704, 0.04079, 0.4721, 0.8806, 0.08237, 0.9592, 0.2704, 0.08238, 0.9592, 0.2703, 0.09192, 0.9926, -0.07967, 0.08237, 0.9592, 0.2704, 0.09192, 0.9926, -0.07967, 0.09195, 0.9926, -0.07964, 0.6053, 0.04286, 0.7948, 0.8917, 0.1821, 0.4143, 0.5765, 0.1601, 0.8012, 0.6053, 0.04286, 0.7948, 0.6849, -0.3249, 0.6522, 0.9475, -0.08469, 0.3084, 0.6053, 0.04286, 0.7948, 0.9475, -0.08469, 0.3084, 0.9041, 0.1239, 0.4091, 0.6053, 0.04286, 0.7948, 0.9041, 0.1239, 0.4091, 0.8917, 0.1821, 0.4143, 0.9041, 0.1239, 0.4091, 0.8312, 0.1056, -0.5459, 0.8917, 0.1821, 0.4143, 0.9041, 0.1239, 0.4091, 0.823, 0.1728, -0.5411, 0.8312, 0.1056, -0.5459, 0.823, 0.1728, -0.5411, 0.4725, 0.02644, -0.8809, 0.8312, 0.1056, -0.5459, 0.823, 0.1728, -0.5411, 0.4602, 0.1286, -0.8784, 0.4725, 0.02644, -0.8809, 0.823, 0.1728, -0.5411, 0.4273, 0.4548, -0.7814, 0.4602, 0.1286, -0.8784, 0.823, 0.1728, -0.5411, 0.8006, 0.3479, -0.4879, 0.4273, 0.4548, -0.7814, 0.8006, 0.3479, -0.4879, 0.3964, 0.8094, -0.4332, 0.4273, 0.4548, -0.7814, 0.8006, 0.3479, -0.4879, 0.7876, 0.5423, -0.2926, 0.3964, 0.8094, -0.4332, 0.7876, 0.5423, -0.2926, 0.4081, 0.9122, 0.03681, 0.3964, 0.8094, -0.4332, 0.7876, 0.5423, -0.2926, 0.792, 0.6104, -0.01437, 0.4081, 0.9122, 0.03681, 0.792, 0.6104, -0.01437, 0.4588, 0.7786, 0.4281, 0.4081, 0.9122, 0.03681, 0.792, 0.6104, -0.01437, 0.8191, 0.5374, 0.2009, 0.4588, 0.7786, 0.4281, 0.8191, 0.5374, 0.2009, 0.5468, 0.445, 0.7092, 0.4588, 0.7786, 0.4281, 0.8191, 0.5374, 0.2009, 0.8682, 0.3517, 0.3502, 0.5468, 0.445, 0.7092, 0.8682, 0.3517, 0.3502, 0.5973, 0.09468, 0.7964, 0.5468, 0.445, 0.7092, 0.9557, -0.2683, 0.1212, 0.792, 0.6104, -0.01437, 0.7876, 0.5423, -0.2926, 0.9557, -0.2683, 0.1212, 0.9497, -0.3019, -0.08293, 0.792, 0.6104, -0.01437, 0.9497, -0.3019, -0.08293, 0.8191, 0.5374, 0.2009, 0.792, 0.6104, -0.01437, 0.9497, -0.3019, -0.08293, 0.9201, -0.2265, -0.3195, 0.8191, 0.5374, 0.2009, 0.9201, -0.2265, -0.3195, 0.8682, 0.3517, 0.3502, 0.8191, 0.5374, 0.2009, 0.9201, -0.2265, -0.3195, 0.8725, -0.0361, -0.4872, 0.8682, 0.3517, 0.3502, 0.8725, -0.0361, -0.4872, 0.9005, 0.1486, 0.4087, 0.8682, 0.3517, 0.3502, 0.8725, -0.0361, -0.4872, 0.8298, 0.1382, -0.5406, 0.9005, 0.1486, 0.4087, 0.8682, 0.3517, 0.3502, 0.9005, 0.1486, 0.4087, 0.5973, 0.09468, 0.7964, 0.5973, 0.09468, 0.7964, 0.9005, 0.1486, 0.4087, 0.9097, 0.07607, 0.4083, 0.8298, 0.1382, -0.5406, 0.9097, 0.07607, 0.4083, 0.9005, 0.1486, 0.4087, 0.8298, 0.1382, -0.5406, 0.817, 0.1949, -0.5427, 0.9097, 0.07607, 0.4083, 0.8298, 0.1382, -0.5406, 0.4462, 0.1896, -0.8746, 0.817, 0.1949, -0.5427, 0.8298, 0.1382, -0.5406, 0.474, 0.07658, -0.8772, 0.4462, 0.1896, -0.8746, 0.555, -0.2508, -0.7931, 0.474, 0.07658, -0.8772, 0.8298, 0.1382, -0.5406, 0.555, -0.2508, -0.7931, 0.8298, 0.1382, -0.5406, 0.8725, -0.0361, -0.4872, 0.6372, -0.5868, -0.4996, 0.555, -0.2508, -0.7931, 0.8725, -0.0361, -0.4872, 0.6372, -0.5868, -0.4996, 0.8725, -0.0361, -0.4872, 0.9201, -0.2265, -0.3195, 0.6905, -0.7181, -0.0868, 0.6372, -0.5868, -0.4996, 0.9201, -0.2265, -0.3195, 0.6905, -0.7181, -0.0868, 0.9201, -0.2265, -0.3195, 0.9497, -0.3019, -0.08293, 0.7036, -0.6408, 0.3072, 0.6905, -0.7181, -0.0868, 0.9497, -0.3019, -0.08293, 0.7036, -0.6408, 0.3072, 0.9497, -0.3019, -0.08293, 0.9557, -0.2683, 0.1212, 0.6849, -0.3249, 0.6522, 0.7036, -0.6408, 0.3072, 0.9557, -0.2683, 0.1212, 0.6849, -0.3249, 0.6522, 0.9557, -0.2683, 0.1212, 0.9475, -0.08469, 0.3084, 0.9475, -0.08469, 0.3084, 0.9557, -0.2683, 0.1212, 0.7876, 0.5423, -0.2926, 0.9475, -0.08469, 0.3084, 0.7876, 0.5423, -0.2926, 0.8006, 0.3479, -0.4879, 0.9041, 0.1239, 0.4091, 0.9475, -0.08469, 0.3084, 0.8006, 0.3479, -0.4879, 0.9041, 0.1239, 0.4091, 0.8006, 0.3479, -0.4879, 0.823, 0.1728, -0.5411, 0.5973, 0.09468, 0.7964, 0.9097, 0.07607, 0.4083, 0.6098, -0.0185, 0.7923, -0.5943, -0.1154, -0.796, -0.9041, -0.1143, -0.4117, -0.6074, 0.0003486, -0.7944, -0.8209, -0.5398, -0.1863, -0.8675, -0.3487, -0.3548, -0.5438, -0.4482, -0.7096, -0.8675, -0.3487, -0.3548, -0.5943, -0.1154, -0.796, -0.5438, -0.4482, -0.7096, -0.8675, -0.3487, -0.3548, -0.8961, -0.1719, -0.4093, -0.5943, -0.1154, -0.796, -0.5943, -0.1154, -0.796, -0.8961, -0.1719, -0.4093, -0.9041, -0.1143, -0.4117, -0.8961, -0.1719, -0.4093, -0.8094, -0.2328, 0.5392, -0.9041, -0.1143, -0.4117, -0.8961, -0.1719, -0.4093, -0.826, -0.1616, 0.54, -0.8094, -0.2328, 0.5392, -0.826, -0.1616, 0.54, -0.4424, -0.2076, 0.8724, -0.8094, -0.2328, 0.5392, -0.826, -0.1616, 0.54, -0.4694, -0.09692, 0.8777, -0.4424, -0.2076, 0.8724, -0.5568, 0.2466, 0.7932, -0.4694, -0.09692, 0.8777, -0.826, -0.1616, 0.54, -0.5568, 0.2466, 0.7932, -0.826, -0.1616, 0.54, -0.8749, 0.03854, 0.4828, -0.6319, 0.5826, 0.5111, -0.5568, 0.2466, 0.7932, -0.8749, 0.03854, 0.4828, -0.6319, 0.5826, 0.5111, -0.8749, 0.03854, 0.4828, -0.9156, 0.2257, 0.3329, -0.6886, 0.7151, 0.1203, -0.6319, 0.5826, 0.5111, -0.9156, 0.2257, 0.3329, -0.6886, 0.7151, 0.1203, -0.9156, 0.2257, 0.3329, -0.9473, 0.2978, 0.118, -0.7111, 0.6104, -0.349, -0.6886, 0.7151, 0.1203, -0.9473, 0.2978, 0.118, -0.7111, 0.6104, -0.349, -0.9473, 0.2978, 0.118, -0.9604, 0.2282, -0.1596, -0.6679, 0.2581, -0.698, -0.7111, 0.6104, -0.349, -0.9604, 0.2282, -0.1596, -0.6679, 0.2581, -0.698, -0.9604, 0.2282, -0.1596, -0.9338, 0.03634, -0.3559, -0.9017, -0.1371, -0.41, -0.8034, -0.3993, 0.4417, -0.8206, -0.186, 0.5403, -0.9017, -0.1371, -0.41, -0.9338, 0.03634, -0.3559, -0.8034, -0.3993, 0.4417, -0.9338, 0.03634, -0.3559, -0.775, -0.5792, 0.2529, -0.8034, -0.3993, 0.4417, -0.9338, 0.03634, -0.3559, -0.9604, 0.2282, -0.1596, -0.775, -0.5792, 0.2529, -0.9604, 0.2282, -0.1596, -0.7878, -0.614, 0.04883, -0.775, -0.5792, 0.2529, -0.9604, 0.2282, -0.1596, -0.9473, 0.2978, 0.118, -0.7878, -0.614, 0.04883, -0.9473, 0.2978, 0.118, -0.8209, -0.5398, -0.1863, -0.7878, -0.614, 0.04883, -0.9473, 0.2978, 0.118, -0.9156, 0.2257, 0.3329, -0.8209, -0.5398, -0.1863, -0.9156, 0.2257, 0.3329, -0.8675, -0.3487, -0.3548, -0.8209, -0.5398, -0.1863, -0.9156, 0.2257, 0.3329, -0.8749, 0.03854, 0.4828, -0.8675, -0.3487, -0.3548, -0.8749, 0.03854, 0.4828, -0.8961, -0.1719, -0.4093, -0.8675, -0.3487, -0.3548, -0.8749, 0.03854, 0.4828, -0.826, -0.1616, 0.54, -0.8961, -0.1719, -0.4093, -0.5997, -0.06177, -0.7979, -0.6679, 0.2581, -0.698, -0.9338, 0.03634, -0.3559, -0.5997, -0.06177, -0.7979, -0.9338, 0.03634, -0.3559, -0.9017, -0.1371, -0.41, -0.5997, -0.06177, -0.7979, -0.9017, -0.1371, -0.41, -0.8868, -0.2031, -0.4152, -0.9017, -0.1371, -0.41, -0.8286, -0.127, 0.5453, -0.8868, -0.2031, -0.4152, -0.9017, -0.1371, -0.41, -0.8206, -0.186, 0.5403, -0.8286, -0.127, 0.5453, -0.8206, -0.186, 0.5403, -0.4722, -0.02828, 0.881, -0.8286, -0.127, 0.5453, -0.8206, -0.186, 0.5403, -0.4591, -0.1484, 0.8759, -0.4722, -0.02828, 0.881, -0.8206, -0.186, 0.5403, -0.4266, -0.5246, 0.7367, -0.4591, -0.1484, 0.8759, -0.8206, -0.186, 0.5403, -0.8034, -0.3993, 0.4417, -0.4266, -0.5246, 0.7367, -0.8034, -0.3993, 0.4417, -0.385, -0.8365, 0.3899, -0.4266, -0.5246, 0.7367, -0.8034, -0.3993, 0.4417, -0.775, -0.5792, 0.2529, -0.385, -0.8365, 0.3899, -0.775, -0.5792, 0.2529, -0.404, -0.9148, -0.003202, -0.385, -0.8365, 0.3899, -0.775, -0.5792, 0.2529, -0.7878, -0.614, 0.04883, -0.404, -0.9148, -0.003202, -0.7878, -0.614, 0.04883, -0.4609, -0.7839, -0.4159, -0.404, -0.9148, -0.003202, -0.7878, -0.614, 0.04883, -0.8209, -0.5398, -0.1863, -0.4609, -0.7839, -0.4159, -0.8209, -0.5398, -0.1863, -0.5438, -0.4482, -0.7096, -0.4609, -0.7839, -0.4159, -0.5997, -0.06177, -0.7979, -0.8868, -0.2031, -0.4152, -0.5761, -0.162, -0.8012, 0.998, 0.01582, -0.06186, 0.998, 0.01582, -0.06186, 0.998, 0.01582, -0.06186, 0.998, 0.01588, -0.06184, 0.998, 0.01589, -0.06185, 0.998, 0.0159, -0.06188, 0.998, 0.01588, -0.06184, 0.998, 0.01586, -0.06184, 0.998, 0.01589, -0.06185, 0.006157, -0.02298, -0.9997, 0.006158, -0.02298, -0.9997, 0.006157, -0.02298, -0.9997, 0.006157, -0.02298, -0.9997, 0.006158, -0.02298, -0.9997, 0.006158, -0.02298, -0.9997, 0.8986, -0.1562, -0.41, 0.8886, 0.1237, 0.4417, 0.8373, -0.08404, 0.5403, 0.8986, -0.1562, -0.41, 0.874, -0.3308, -0.3559, 0.8886, 0.1237, 0.4417, 0.874, -0.3308, -0.3559, 0.9187, 0.3034, 0.2529, 0.8886, 0.1237, 0.4417, 0.874, -0.3308, -0.3559, 0.8384, -0.5212, -0.1596, 0.9187, 0.3034, 0.2529, 0.4807, -0.8045, -0.349, 0.8038, -0.583, 0.118, 0.8384, -0.5212, -0.1596, 0.5515, -0.4567, -0.698, 0.4807, -0.8045, -0.349, 0.8384, -0.5212, -0.1596, 0.5515, -0.4567, -0.698, 0.8384, -0.5212, -0.1596, 0.874, -0.3308, -0.3559, 0.5884, -0.1317, -0.7978, 0.5515, -0.4567, -0.698, 0.874, -0.3308, -0.3559, 0.5884, -0.1317, -0.7978, 0.874, -0.3308, -0.3559, 0.8986, -0.1562, -0.41, 0.5884, -0.1317, -0.7978, 0.8986, -0.1562, -0.41, 0.9054, -0.08878, -0.4152, 0.8986, -0.1562, -0.41, 0.8261, -0.1425, 0.5452, 0.9054, -0.08878, -0.4152, 0.8986, -0.1562, -0.41, 0.8373, -0.08404, 0.5403, 0.8261, -0.1425, 0.5452, 0.8373, -0.08404, 0.5403, 0.4569, -0.123, 0.881, 0.8261, -0.1425, 0.5452, 0.8373, -0.08404, 0.5403, 0.4826, -0.004994, 0.8758, 0.4569, -0.123, 0.881, 0.8373, -0.08404, 0.5403, 0.571, 0.3621, 0.7368, 0.4826, -0.004994, 0.8758, 0.8373, -0.08404, 0.5403, 0.8886, 0.1237, 0.4417, 0.571, 0.3621, 0.7368, 0.8886, 0.1237, 0.4417, 0.6304, 0.6712, 0.39, 0.571, 0.3621, 0.7368, 0.8886, 0.1237, 0.4417, 0.9187, 0.3034, 0.2529, 0.6304, 0.6712, 0.39, 0.9187, 0.3034, 0.2529, 0.6734, 0.7392, -0.003313, 0.6304, 0.6712, 0.39, 0.9187, 0.3034, 0.2529, 0.9419, 0.3323, 0.04883, 0.6734, 0.7392, -0.003313, 0.9419, 0.3323, 0.04883, 0.6857, 0.5973, -0.416, 0.6734, 0.7392, -0.003313, 0.9419, 0.3323, 0.04883, 0.9498, 0.2514, -0.1863, 0.6857, 0.5973, -0.416, 0.5884, -0.1317, -0.7978, 0.9054, -0.08878, -0.4152, 0.5977, -0.0292, -0.8012, 0.8384, -0.5212, -0.1596, 0.9419, 0.3323, 0.04883, 0.9187, 0.3034, 0.2529, 0.8384, -0.5212, -0.1596, 0.8038, -0.583, 0.118, 0.9419, 0.3323, 0.04883, 0.8038, -0.583, 0.118, 0.9498, 0.2514, -0.1863, 0.9419, 0.3323, 0.04883, 0.8038, -0.583, 0.118, 0.7966, -0.5046, 0.3328, 0.9498, 0.2514, -0.1863, 0.7966, -0.5046, 0.3328, 0.9333, 0.05545, -0.3548, 0.9498, 0.2514, -0.1863, 0.7966, -0.5046, 0.3328, 0.8175, -0.3142, 0.4828, 0.9333, 0.05545, -0.3548, 0.8175, -0.3142, 0.4828, 0.9043, -0.1213, -0.4093, 0.9333, 0.05545, -0.3548, 0.8175, -0.3142, 0.4828, 0.8346, -0.1088, 0.54, 0.9043, -0.1213, -0.4093, 0.9043, -0.1213, -0.4093, 0.8346, -0.1088, 0.54, 0.8415, -0.03604, 0.5391, 0.8346, -0.1088, 0.54, 0.4855, 0.05646, 0.8724, 0.8415, -0.03604, 0.5391, 0.8346, -0.1088, 0.54, 0.476, -0.05701, 0.8776, 0.4855, 0.05646, 0.8724, 0.4498, -0.4107, 0.7931, 0.476, -0.05701, 0.8776, 0.8346, -0.1088, 0.54, 0.4498, -0.4107, 0.7931, 0.8346, -0.1088, 0.54, 0.8175, -0.3142, 0.4828, 0.4144, -0.7531, 0.511, 0.4498, -0.4107, 0.7931, 0.8175, -0.3142, 0.4828, 0.4144, -0.7531, 0.511, 0.8175, -0.3142, 0.4828, 0.7966, -0.5046, 0.3328, 0.4261, -0.8967, 0.1203, 0.4144, -0.7531, 0.511, 0.7966, -0.5046, 0.3328, 0.4261, -0.8967, 0.1203, 0.7966, -0.5046, 0.3328, 0.8038, -0.583, 0.118, 0.4807, -0.8045, -0.349, 0.4261, -0.8967, 0.1203, 0.8038, -0.583, 0.118, 0.9498, 0.2514, -0.1863, 0.6579, 0.2525, -0.7096, 0.6857, 0.5973, -0.416, 0.9498, 0.2514, -0.1863, 0.9333, 0.05545, -0.3548, 0.6579, 0.2525, -0.7096, 0.9333, 0.05545, -0.3548, 0.6002, -0.07913, -0.7959, 0.6579, 0.2525, -0.7096, 0.9333, 0.05545, -0.3548, 0.9043, -0.1213, -0.4093, 0.6002, -0.07913, -0.7959, 0.6002, -0.07913, -0.7959, 0.9043, -0.1213, -0.4093, 0.8936, -0.1785, -0.4118, 0.9043, -0.1213, -0.4093, 0.8415, -0.03604, 0.5391, 0.8936, -0.1785, -0.4118, 0.6002, -0.07913, -0.7959, 0.8936, -0.1785, -0.4118, 0.5758, -0.193, -0.7945, -0.003136, -0.0008171, 1.0, 0.4709, -0.8162, 0.3347, 0.6662, -0.6655, 0.3366, -0.003136, -0.0008171, 1.0, 0.2446, -0.9108, 0.3326, 0.4709, -0.8162, 0.3347, -0.003136, -0.0008171, 1.0, 0.000166, -0.9438, 0.3305, 0.2446, -0.9108, 0.3326, -0.003136, -0.0008171, 1.0, -0.2449, -0.9122, 0.3286, 0.000166, -0.9438, 0.3305, -0.003136, -0.0008171, 1.0, -0.4727, -0.8183, 0.3269, -0.2449, -0.9122, 0.3286, -0.003136, -0.0008171, 1.0, -0.6684, -0.6688, 0.3256, -0.4727, -0.8183, 0.3269, -0.003136, -0.0008171, 1.0, -0.8115, -0.4858, 0.3248, -0.6684, -0.6688, 0.3256, -0.9129, -0.2445, 0.3269, -0.8115, -0.4858, 0.3248, -0.003136, -0.0008171, 1.0, -0.9457, 0.01405, 0.3248, -0.9129, -0.2445, 0.3269, -0.003136, -0.0008171, 1.0, -0.9135, 0.2441, 0.3256, -0.9457, 0.01405, 0.3248, -0.003136, -0.0008171, 1.0, -0.003136, -0.0008171, 1.0, -0.8183, 0.4729, 0.3269, -0.9135, 0.2441, 0.3256, -0.003136, -0.0008171, 1.0, -0.6682, 0.6675, 0.3286, -0.8183, 0.4729, 0.3269, -0.003136, -0.0008171, 1.0, -0.4719, 0.8174, 0.3305, -0.6682, 0.6675, 0.3286, -0.003136, -0.0008171, 1.0, -0.2441, 0.9109, 0.3326, -0.4719, 0.8174, 0.3305, -0.003136, -0.0008171, 1.0, -0.0005197, 0.9423, 0.3347, -0.2441, 0.9109, 0.3326, -0.003136, -0.0008171, 1.0, 0.2442, 0.9094, 0.3366, -0.0005197, 0.9423, 0.3347, -0.003136, -0.0008171, 1.0, 0.4708, 0.8148, 0.3383, 0.2442, 0.9094, 0.3366, -0.003136, -0.0008171, 1.0, 0.6653, 0.6649, 0.3396, 0.4708, 0.8148, 0.3383, -0.003136, -0.0008171, 1.0, 0.8144, 0.47, 0.3404, 0.6653, 0.6649, 0.3396, -0.003136, -0.0008171, 1.0, 0.9082, 0.2433, 0.3407, 0.8144, 0.47, 0.3404, -0.003136, -0.0008171, 1.0, 0.9403, 0.0001413, 0.3404, 0.9082, 0.2433, 0.3407, -0.003136, -0.0008171, 1.0, 0.9086, -0.2432, 0.3396, 0.9403, 0.0001413, 0.3404, -0.003136, -0.0008171, 1.0, 0.8149, -0.4706, 0.3383, 0.9086, -0.2432, 0.3396, -0.003136, -0.0008171, 1.0, 0.6662, -0.6655, 0.3366, 0.8149, -0.4706, 0.3383, -0.988, 0.1419, -0.06036, -0.988, 0.142, -0.06039, -0.988, 0.142, -0.06038, -0.988, 0.1419, -0.06036, -0.988, 0.142, -0.06038, -0.988, 0.142, -0.06039, -0.988, 0.1419, -0.06036, -0.988, 0.142, -0.06037, -0.988, 0.142, -0.06038, -0.9447, -0.3275, -0.01436, -0.682, -0.5928, 0.4283, -0.6765, -0.7355, 0.03678, -0.9447, -0.3275, -0.01436, -0.9473, -0.2497, 0.2008, -0.682, -0.5928, 0.4283, -0.9473, -0.2497, 0.2008, -0.6599, -0.2485, 0.7091, -0.682, -0.5928, 0.4283, -0.9473, -0.2497, 0.2008, -0.9349, -0.05806, 0.3501, -0.6599, -0.2485, 0.7091, -0.9349, -0.05806, 0.3501, -0.5965, 0.09969, 0.7964, -0.6599, -0.2485, 0.7091, -0.9349, -0.05806, 0.3501, -0.9012, 0.1448, 0.4086, -0.5965, 0.09969, 0.7964, -0.5965, 0.09969, 0.7964, -0.9012, 0.1448, 0.4086, -0.8868, 0.2165, 0.4083, -0.8308, 0.1323, -0.5406, -0.8868, 0.2165, 0.4083, -0.9012, 0.1448, 0.4086, -0.8308, 0.1323, -0.5406, -0.8366, 0.07442, -0.5427, -0.8868, 0.2165, 0.4083, -0.8308, 0.1323, -0.5406, -0.4834, -0.03823, -0.8746, -0.8366, 0.07442, -0.5427, -0.8308, 0.1323, -0.5406, -0.4738, 0.07779, -0.8772, -0.4834, -0.03823, -0.8746, -0.4467, 0.4139, -0.7931, -0.4738, 0.07779, -0.8772, -0.8308, 0.1323, -0.5406, -0.4467, 0.4139, -0.7931, -0.8308, 0.1323, -0.5406, -0.816, 0.3111, -0.4872, -0.4182, 0.7587, -0.4995, -0.4467, 0.4139, -0.7931, -0.816, 0.3111, -0.4872, -0.4182, 0.7587, -0.4995, -0.816, 0.3111, -0.4872, -0.8007, 0.5072, -0.3187, -0.4271, 0.9001, -0.08648, -0.4182, 0.7587, -0.4995, -0.8007, 0.5072, -0.3187, -0.4271, 0.9001, -0.08648, -0.8007, 0.5072, -0.3187, -0.8048, 0.5876, -0.08339, -0.4639, 0.8309, 0.3072, -0.4271, 0.9001, -0.08648, -0.8048, 0.5876, -0.08339, -0.8007, 0.5072, -0.3187, -0.816, 0.3111, -0.4872, -0.9349, -0.05806, 0.3501, -0.816, 0.3111, -0.4872, -0.9012, 0.1448, 0.4086, -0.9349, -0.05806, 0.3501, -0.816, 0.3111, -0.4872, -0.8308, 0.1323, -0.5406, -0.9012, 0.1448, 0.4086, -0.5965, 0.09969, 0.7964, -0.8868, 0.2165, 0.4083, -0.5724, 0.2111, 0.7923, -0.8007, 0.5072, -0.3187, -0.9349, -0.05806, 0.3501, -0.9473, -0.2497, 0.2008, -0.8048, 0.5876, -0.08339, -0.8007, 0.5072, -0.3187, -0.9473, -0.2497, 0.2008, -0.8048, 0.5876, -0.08339, -0.9473, -0.2497, 0.2008, -0.9447, -0.3275, -0.01436, -0.8212, 0.5576, 0.1212, -0.8048, 0.5876, -0.08339, -0.9447, -0.3275, -0.01436, -0.8212, 0.5576, 0.1212, -0.9447, -0.3275, -0.01436, -0.919, -0.2644, -0.2926, -0.8716, 0.381, 0.3085, -0.8212, 0.5576, 0.1212, -0.919, -0.2644, -0.2926, -0.8716, 0.381, 0.3085, -0.919, -0.2644, -0.2926, -0.8696, -0.07598, -0.4879, -0.8966, 0.1694, 0.4091, -0.8716, 0.381, 0.3085, -0.8696, -0.07598, -0.4879, -0.8966, 0.1694, 0.4091, -0.8696, -0.07598, -0.4879, -0.8353, 0.09719, -0.5412, -0.8966, 0.1694, 0.4091, -0.8353, 0.09719, -0.5412, -0.8217, 0.1636, -0.5459, -0.8353, 0.09719, -0.5412, -0.4564, 0.1249, -0.881, -0.8217, 0.1636, -0.5459, -0.8353, 0.09719, -0.5412, -0.4772, 0.02397, -0.8784, -0.4564, 0.1249, -0.881, -0.8353, 0.09719, -0.5412, -0.5495, -0.2958, -0.7814, -0.4772, 0.02397, -0.8784, -0.8353, 0.09719, -0.5412, -0.8696, -0.07598, -0.4879, -0.5495, -0.2958, -0.7814, -0.8696, -0.07598, -0.4879, -0.6328, -0.6418, -0.4332, -0.5495, -0.2958, -0.7814, -0.8696, -0.07598, -0.4879, -0.919, -0.2644, -0.2926, -0.6328, -0.6418, -0.4332, -0.919, -0.2644, -0.2926, -0.6765, -0.7355, 0.03678, -0.6328, -0.6418, -0.4332, -0.919, -0.2644, -0.2926, -0.9447, -0.3275, -0.01436, -0.6765, -0.7355, 0.03678, -0.4639, 0.8309, 0.3072, -0.8048, 0.5876, -0.08339, -0.8212, 0.5576, 0.1212, -0.5464, 0.5254, 0.6522, -0.4639, 0.8309, 0.3072, -0.8212, 0.5576, 0.1212, -0.5464, 0.5254, 0.6522, -0.8212, 0.5576, 0.1212, -0.8716, 0.381, 0.3085, -0.5876, 0.1514, 0.7949, -0.5464, 0.5254, 0.6522, -0.8716, 0.381, 0.3085, -0.5876, 0.1514, 0.7949, -0.8716, 0.381, 0.3085, -0.8966, 0.1694, 0.4091, -0.5876, 0.1514, 0.7949, -0.8966, 0.1694, 0.4091, -0.9034, 0.1103, 0.4144, -0.8966, 0.1694, 0.4091, -0.8217, 0.1636, -0.5459, -0.9034, 0.1103, 0.4144, -0.5876, 0.1514, 0.7949, -0.9034, 0.1103, 0.4144, -0.5976, 0.03108, 0.8012, 0.866, 0.5, -0.0049, 0.9657, 0.2588, -0.01965, 0.9659, 0.2588, -0.00491, 0.866, 0.5, -0.0049, 0.8659, 0.4999, -0.01964, 0.9657, 0.2588, -0.01965, 0.8659, 0.4999, -0.01964, 0.9655, 0.2587, -0.02904, 0.9657, 0.2588, -0.01965, 0.8659, 0.4999, -0.01964, 0.8657, 0.4998, -0.02903, 0.9655, 0.2587, -0.02904, 0.707, 0.707, -0.01961, 0.8657, 0.4998, -0.02903, 0.8659, 0.4999, -0.01964, 0.707, 0.707, -0.01961, 0.7068, 0.7068, -0.029, 0.8657, 0.4998, -0.02903, 0.4999, 0.8659, -0.01956, 0.7068, 0.7068, -0.029, 0.707, 0.707, -0.01961, 0.4999, 0.8659, -0.01956, 0.4998, 0.8657, -0.02895, 0.7068, 0.7068, -0.029, 0.2588, 0.9657, -0.0195, 0.4998, 0.8657, -0.02895, 0.4999, 0.8659, -0.01956, 0.2588, 0.9657, -0.0195, 0.2587, 0.9655, -0.02889, 0.4998, 0.8657, -0.02895, 5.9e-06, 0.9998, -0.01943, 0.2587, 0.9655, -0.02889, 0.2588, 0.9657, -0.0195, 5.9e-06, 0.9998, -0.01943, 8.778e-06, 0.9996, -0.02882, 0.2587, 0.9655, -0.02889, -0.2588, 0.9657, -0.01936, 8.778e-06, 0.9996, -0.02882, 5.9e-06, 0.9998, -0.01943, -0.2588, 0.9657, -0.01936, -0.2587, 0.9655, -0.02875, 8.778e-06, 0.9996, -0.02882, -0.4999, 0.8659, -0.01928, -0.2587, 0.9655, -0.02875, -0.2588, 0.9657, -0.01936, -0.4999, 0.8659, -0.01928, -0.4998, 0.8657, -0.02867, -0.2587, 0.9655, -0.02875, -0.707, 0.707, -0.01921, -0.4998, 0.8657, -0.02867, -0.4999, 0.8659, -0.01928, -0.707, 0.707, -0.01921, -0.7068, 0.7068, -0.0286, -0.4998, 0.8657, -0.02867, -4.727e-05, 1.0, -0.004695, 5.9e-06, 0.9998, -0.01943, 0.2588, 0.9657, -0.0195, -4.727e-05, 1.0, -0.004695, 0.2588, 0.9657, -0.0195, 0.2588, 0.9659, -0.004765, 0.2588, 0.9659, -0.004765, 0.2588, 0.9657, -0.0195, 0.4999, 0.8659, -0.01956, 0.2588, 0.9659, -0.004765, 0.4999, 0.8659, -0.01956, 0.5, 0.866, -0.004825, 0.5, 0.866, -0.004825, 0.4999, 0.8659, -0.01956, 0.707, 0.707, -0.01961, 0.5, 0.866, -0.004825, 0.707, 0.707, -0.01961, 0.7071, 0.7071, -0.004871, 0.7071, 0.7071, -0.004871, 0.707, 0.707, -0.01961, 0.8659, 0.4999, -0.01964, 0.7071, 0.7071, -0.004871, 0.8659, 0.4999, -0.01964, 0.866, 0.5, -0.0049, -0.7071, -0.7071, -0.004367, -0.707, -0.707, -0.0191, -0.8659, -0.4999, -0.01908, -0.7071, -0.7071, -0.004367, -0.8659, -0.4999, -0.01908, -0.866, -0.5, -0.004339, -0.866, -0.5, -0.004339, -0.8659, -0.4999, -0.01908, -0.9657, -0.2588, -0.01907, -0.866, -0.5, -0.004339, -0.9657, -0.2588, -0.01907, -0.9659, -0.2588, -0.00433, -0.9659, -0.2588, -0.00433, -0.9657, -0.2588, -0.01907, -0.9998, 1.718e-06, -0.01908, -0.9659, -0.2588, -0.00433, -0.9998, 1.718e-06, -0.01908, -1.0, -1.126e-05, -0.00434, -1.0, -1.126e-05, -0.00434, -0.9998, 1.718e-06, -0.01908, -0.9657, 0.2588, -0.01911, -1.0, -1.126e-05, -0.00434, -0.9657, 0.2588, -0.01911, -0.9659, 0.2588, -0.004368, -0.9659, 0.2588, -0.004368, -0.9657, 0.2588, -0.01911, -0.8659, 0.4999, -0.01915, -0.9659, 0.2588, -0.004368, -0.8659, 0.4999, -0.01915, -0.866, 0.5, -0.004414, -0.866, 0.5, -0.004414, -0.8659, 0.4999, -0.01915, -0.707, 0.707, -0.01921, -0.866, 0.5, -0.004414, -0.707, 0.707, -0.01921, -0.7071, 0.7071, -0.004474, -0.7071, 0.7071, -0.004474, -0.707, 0.707, -0.01921, -0.4999, 0.8659, -0.01928, -0.7071, 0.7071, -0.004474, -0.4999, 0.8659, -0.01928, -0.5, 0.866, -0.004544, -0.5, 0.866, -0.004544, -0.4999, 0.8659, -0.01928, -0.2588, 0.9657, -0.01936, -0.5, 0.866, -0.004544, -0.2588, 0.9657, -0.01936, -0.2589, 0.9659, -0.00462, -0.2589, 0.9659, -0.00462, -0.2588, 0.9657, -0.01936, 5.9e-06, 0.9998, -0.01943, -0.2589, 0.9659, -0.00462, 5.9e-06, 0.9998, -0.01943, -4.727e-05, 1.0, -0.004695, -0.8659, 0.4999, -0.01915, -0.7068, 0.7068, -0.0286, -0.707, 0.707, -0.01921, -0.8659, 0.4999, -0.01915, -0.8657, 0.4998, -0.02854, -0.7068, 0.7068, -0.0286, -0.9657, 0.2588, -0.01911, -0.8657, 0.4998, -0.02854, -0.8659, 0.4999, -0.01915, -0.9657, 0.2588, -0.01911, -0.9655, 0.2587, -0.0285, -0.8657, 0.4998, -0.02854, -0.9998, 1.718e-06, -0.01908, -0.9655, 0.2587, -0.0285, -0.9657, 0.2588, -0.01911, -0.9998, 1.718e-06, -0.01908, -0.9996, 2.771e-06, -0.02847, -0.9655, 0.2587, -0.0285, -0.9657, -0.2588, -0.01907, -0.9996, 2.771e-06, -0.02847, -0.9998, 1.718e-06, -0.01908, -0.9657, -0.2588, -0.01907, -0.9655, -0.2587, -0.02846, -0.9996, 2.771e-06, -0.02847, -0.8659, -0.4999, -0.01908, -0.9655, -0.2587, -0.02846, -0.9657, -0.2588, -0.01907, -0.8659, -0.4999, -0.01908, -0.8657, -0.4998, -0.02847, -0.9655, -0.2587, -0.02846, -0.707, -0.707, -0.0191, -0.8657, -0.4998, -0.02847, -0.8659, -0.4999, -0.01908, -0.707, -0.707, -0.0191, -0.7068, -0.7068, -0.0285, -0.8657, -0.4998, -0.02847, -0.4999, -0.8659, -0.01915, -0.7068, -0.7068, -0.0285, -0.707, -0.707, -0.0191, -0.4999, -0.8659, -0.01915, -0.4998, -0.8657, -0.02854, -0.7068, -0.7068, -0.0285, -0.2588, -0.9658, -0.01921, -0.4998, -0.8657, -0.02854, -0.4999, -0.8659, -0.01915, -0.2588, -0.9658, -0.01921, -0.2587, -0.9655, -0.0286, -0.4998, -0.8657, -0.02854, 6.259e-06, -0.9998, -0.01928, -0.2587, -0.9655, -0.0286, -0.2588, -0.9658, -0.01921, 6.259e-06, -0.9998, -0.01928, 8.907e-06, -0.9996, -0.02867, -0.2587, -0.9655, -0.0286, -0.4998, 0.8657, -0.02867, -0.2587, 0.9657, -0.02348, -0.2587, 0.9655, -0.02875, -0.4998, 0.8657, -0.02867, -0.4998, 0.8658, -0.0234, -0.2587, 0.9657, -0.02348, -0.7068, 0.7068, -0.0286, -0.4998, 0.8658, -0.0234, -0.4998, 0.8657, -0.02867, -0.7068, 0.7068, -0.0286, -0.7069, 0.707, -0.02333, -0.4998, 0.8658, -0.0234, -0.8657, 0.4998, -0.02854, -0.7069, 0.707, -0.02333, -0.7068, 0.7068, -0.0286, -0.8657, 0.4998, -0.02854, -0.8658, 0.4999, -0.02327, -0.7069, 0.707, -0.02333, -0.9655, 0.2587, -0.0285, -0.8658, 0.4999, -0.02327, -0.8657, 0.4998, -0.02854, -0.9655, 0.2587, -0.0285, -0.9657, 0.2588, -0.02322, -0.8658, 0.4999, -0.02327, -0.9996, 2.771e-06, -0.02847, -0.9657, 0.2588, -0.02322, -0.9655, 0.2587, -0.0285, -0.9996, 2.771e-06, -0.02847, -0.9997, 1.424e-05, -0.0232, -0.9657, 0.2588, -0.02322, -0.9655, -0.2587, -0.02846, -0.9997, 1.424e-05, -0.0232, -0.9996, 2.771e-06, -0.02847, -0.9655, -0.2587, -0.02846, -0.9657, -0.2587, -0.02319, -0.9997, 1.424e-05, -0.0232, -0.8657, -0.4998, -0.02847, -0.9657, -0.2587, -0.02319, -0.9655, -0.2587, -0.02846, -0.8657, -0.4998, -0.02847, -0.8658, -0.4999, -0.02319, -0.9657, -0.2587, -0.02319, -0.7068, -0.7068, -0.0285, -0.8658, -0.4999, -0.02319, -0.8657, -0.4998, -0.02847, -0.7068, -0.7068, -0.0285, -0.7069, -0.7069, -0.02322, -0.8658, -0.4999, -0.02319, -0.4998, -0.8657, -0.02854, -0.7069, -0.7069, -0.02322, -0.7068, -0.7068, -0.0285, -0.4998, -0.8657, -0.02854, -0.4998, -0.8658, -0.02327, -0.7069, -0.7069, -0.02322, -0.2587, -0.9655, -0.0286, -0.4998, -0.8658, -0.02327, -0.4998, -0.8657, -0.02854, -0.2587, -0.9655, -0.0286, -0.2587, -0.9657, -0.02333, -0.4998, -0.8658, -0.02327, 8.907e-06, -0.9996, -0.02867, -0.2587, -0.9657, -0.02333, -0.2587, -0.9655, -0.0286, 8.907e-06, -0.9996, -0.02867, 5.753e-05, -0.9997, -0.0234, -0.2587, -0.9657, -0.02333, 0.2587, -0.9655, -0.02875, 5.753e-05, -0.9997, -0.0234, 8.907e-06, -0.9996, -0.02867, 0.2587, -0.9655, -0.02875, 0.2588, -0.9656, -0.02348, 5.753e-05, -0.9997, -0.0234, 0.4998, -0.8657, -0.02882, 0.2588, -0.9656, -0.02348, 0.2587, -0.9655, -0.02875, 0.4998, -0.8657, -0.02882, 0.4999, -0.8658, -0.02355, 0.2588, -0.9656, -0.02348, 0.7068, -0.7068, -0.02889, 0.4999, -0.8658, -0.02355, 0.4998, -0.8657, -0.02882, 0.7068, -0.7068, -0.02889, 0.707, -0.7069, -0.02362, 0.4999, -0.8658, -0.02355, 0.8657, -0.4998, -0.02895, 0.707, -0.7069, -0.02362, 0.7068, -0.7068, -0.02889, 0.8657, -0.4998, -0.02895, 0.8658, -0.4998, -0.02368, 0.707, -0.7069, -0.02362, 0.9655, -0.2587, -0.029, 0.8658, -0.4998, -0.02368, 0.8657, -0.4998, -0.02895, 0.9655, -0.2587, -0.029, 0.9657, -0.2587, -0.02373, 0.8658, -0.4998, -0.02368, 0.9996, 1.756e-06, -0.02903, 0.9657, -0.2587, -0.02373, 0.9655, -0.2587, -0.029, 0.9996, 1.756e-06, -0.02903, 0.9997, 1.61e-05, -0.02376, 0.9657, -0.2587, -0.02373, 0.2588, -0.9657, -0.01936, 8.907e-06, -0.9996, -0.02867, 6.259e-06, -0.9998, -0.01928, 0.2588, -0.9657, -0.01936, 0.2587, -0.9655, -0.02875, 8.907e-06, -0.9996, -0.02867, 0.4999, -0.8659, -0.01943, 0.2587, -0.9655, -0.02875, 0.2588, -0.9657, -0.01936, 0.4999, -0.8659, -0.01943, 0.4998, -0.8657, -0.02882, 0.2587, -0.9655, -0.02875, 0.707, -0.707, -0.0195, 0.4998, -0.8657, -0.02882, 0.4999, -0.8659, -0.01943, 0.707, -0.707, -0.0195, 0.7068, -0.7068, -0.02889, 0.4998, -0.8657, -0.02882, 0.8659, -0.4999, -0.01956, 0.7068, -0.7068, -0.02889, 0.707, -0.707, -0.0195, 0.8659, -0.4999, -0.01956, 0.8657, -0.4998, -0.02895, 0.7068, -0.7068, -0.02889, 0.9657, -0.2588, -0.01961, 0.8657, -0.4998, -0.02895, 0.8659, -0.4999, -0.01956, 0.9657, -0.2588, -0.01961, 0.9655, -0.2587, -0.029, 0.8657, -0.4998, -0.02895, 0.9998, 1.755e-06, -0.01964, 0.9655, -0.2587, -0.029, 0.9657, -0.2588, -0.01961, 0.9998, 1.755e-06, -0.01964, 0.9996, 1.756e-06, -0.02903, 0.9655, -0.2587, -0.029, 1.0, -1.377e-05, -0.0049, 0.9998, 1.755e-06, -0.01964, 0.9657, -0.2588, -0.01961, 1.0, -1.377e-05, -0.0049, 0.9657, -0.2588, -0.01961, 0.9659, -0.2588, -0.004871, 0.9659, -0.2588, -0.004871, 0.9657, -0.2588, -0.01961, 0.8659, -0.4999, -0.01956, 0.9659, -0.2588, -0.004871, 0.8659, -0.4999, -0.01956, 0.866, -0.5, -0.004825, 0.866, -0.5, -0.004825, 0.8659, -0.4999, -0.01956, 0.707, -0.707, -0.0195, 0.866, -0.5, -0.004825, 0.707, -0.707, -0.0195, 0.7071, -0.7071, -0.004765, 0.7071, -0.7071, -0.004765, 0.707, -0.707, -0.0195, 0.4999, -0.8659, -0.01943, 0.7071, -0.7071, -0.004765, 0.4999, -0.8659, -0.01943, 0.5, -0.866, -0.004695, 0.5, -0.866, -0.004695, 0.4999, -0.8659, -0.01943, 0.2588, -0.9657, -0.01936, 0.5, -0.866, -0.004695, 0.2588, -0.9657, -0.01936, 0.2588, -0.9659, -0.004619, 0.2588, -0.9659, -0.004619, 0.2588, -0.9657, -0.01936, 6.259e-06, -0.9998, -0.01928, 0.2588, -0.9659, -0.004619, 6.259e-06, -0.9998, -0.01928, -4.841e-05, -1.0, -0.004544, -4.841e-05, -1.0, -0.004544, 6.259e-06, -0.9998, -0.01928, -0.2588, -0.9658, -0.01921, -4.841e-05, -1.0, -0.004544, -0.2588, -0.9658, -0.01921, -0.2589, -0.9659, -0.004474, -0.2589, -0.9659, -0.004474, -0.2588, -0.9658, -0.01921, -0.4999, -0.8659, -0.01915, -0.2589, -0.9659, -0.004474, -0.4999, -0.8659, -0.01915, -0.5, -0.866, -0.004414, -0.5, -0.866, -0.004414, -0.4999, -0.8659, -0.01915, -0.707, -0.707, -0.0191, -0.5, -0.866, -0.004414, -0.707, -0.707, -0.0191, -0.7071, -0.7071, -0.004367, -0.000311, -6.434e-05, 1.0, -0.000316, -7.178e-05, 1.0, -0.0003248, -7.826e-05, 1.0, -0.0003248, -7.826e-05, 1.0, -0.000316, -7.178e-05, 1.0, -0.0003221, -9.426e-05, 1.0, -0.0003248, -7.826e-05, 1.0, -0.0003221, -9.426e-05, 1.0, -0.0003235, -9.509e-05, 1.0, -0.0003235, -9.509e-05, 1.0, -0.0003221, -9.426e-05, 1.0, -0.0003191, -8.424e-05, 1.0, -0.0003235, -9.509e-05, 1.0, -0.0003191, -8.424e-05, 1.0, -0.0003143, -7.587e-05, 1.0, -0.0003143, -7.587e-05, 1.0, -0.0003191, -8.424e-05, 1.0, -0.0003215, -6.578e-05, 1.0, -0.0003143, -7.587e-05, 1.0, -0.0003215, -6.578e-05, 1.0, -0.0003207, -6.713e-05, 1.0, -0.0003207, -6.713e-05, 1.0, -0.0003215, -6.578e-05, 1.0, -0.0003198, -8.685e-05, 1.0, -0.0003207, -6.713e-05, 1.0, -0.0003198, -8.685e-05, 1.0, -0.0003188, -9.787e-05, 1.0, -0.0003188, -9.787e-05, 1.0, -0.0003198, -8.685e-05, 1.0, -0.0003069, -9.778e-05, 1.0, -0.0003188, -9.787e-05, 1.0, -0.0003069, -9.778e-05, 1.0, -0.0003062, -0.0001015, 1.0, -0.0003062, -0.0001015, 1.0, -0.0003069, -9.778e-05, 1.0, -0.0003038, -9.106e-05, 1.0, -0.0003062, -0.0001015, 1.0, -0.0003038, -9.106e-05, 1.0, -0.0003086, -8.805e-05, 1.0, -0.0003086, -8.805e-05, 1.0, -0.0003038, -9.106e-05, 1.0, -0.0003164, -8e-05, 1.0, -0.0003086, -8.805e-05, 1.0, -0.0003164, -8e-05, 1.0, -0.000317, -7.836e-05, 1.0, -0.000317, -7.836e-05, 1.0, -0.0003164, -8e-05, 1.0, -0.0003098, -8.385e-05, 1.0, -0.000317, -7.836e-05, 1.0, -0.0003098, -8.385e-05, 1.0, -0.0003032, -8.451e-05, 1.0, -0.0003032, -8.451e-05, 1.0, -0.0003098, -8.385e-05, 1.0, -0.0003095, -8.406e-05, 1.0, -0.0003032, -8.451e-05, 1.0, -0.0003095, -8.406e-05, 1.0, -0.0003053, -8.34e-05, 1.0, -0.0003053, -8.34e-05, 1.0, -0.0003095, -8.406e-05, 1.0, -0.0003099, -7.556e-05, 1.0, -0.0003053, -8.34e-05, 1.0, -0.0003099, -7.556e-05, 1.0, -0.0003064, -7.505e-05, 1.0, -0.0003064, -7.505e-05, 1.0, -0.0003099, -7.556e-05, 1.0, -0.0003079, -6.773e-05, 1.0, -0.0003064, -7.505e-05, 1.0, -0.0003079, -6.773e-05, 1.0, -0.0003104, -6.968e-05, 1.0, -0.0003104, -6.968e-05, 1.0, -0.0003079, -6.773e-05, 1.0, -0.0003198, -7.725e-05, 1.0, -0.0003104, -6.968e-05, 1.0, -0.0003198, -7.725e-05, 1.0, -0.0003271, -8.444e-05, 1.0, -0.0003271, -8.444e-05, 1.0, -0.0003198, -7.725e-05, 1.0, -0.0003225, -0.0001034, 1.0, -0.0003271, -8.444e-05, 1.0, -0.0003225, -0.0001034, 1.0, -0.0003209, -0.0001051, 1.0, -0.0003209, -0.0001051, 1.0, -0.0003225, -0.0001034, 1.0, -0.0003168, -9.352e-05, 1.0, -0.0003209, -0.0001051, 1.0, -0.0003168, -9.352e-05, 1.0, -0.0003109, -8.508e-05, 1.0, -0.0003109, -8.508e-05, 1.0, -0.0003168, -9.352e-05, 1.0, -0.0003217, -7.409e-05, 1.0, -0.0003109, -8.508e-05, 1.0, -0.0003217, -7.409e-05, 1.0, -0.0003199, -7.442e-05, 1.0, -0.0003199, -7.442e-05, 1.0, -0.0003217, -7.409e-05, 1.0, -0.0003188, -9.091e-05, 1.0, -0.0003199, -7.442e-05, 1.0, -0.0003188, -9.091e-05, 1.0, -0.0003176, -0.0001009, 1.0, -0.0003176, -0.0001009, 1.0, -0.0003188, -9.091e-05, 1.0, -0.0003044, -9.92e-05, 1.0, -0.0003176, -0.0001009, 1.0, -0.0003044, -9.92e-05, 1.0, -0.0003023, -0.0001046, 1.0, -0.0003023, -0.0001046, 1.0, -0.0003044, -9.92e-05, 1.0, -0.0002867, -9.544e-05, 1.0, -0.0003023, -0.0001046, 1.0, -0.0002867, -9.544e-05, 1.0, -0.0002899, -9.293e-05, 1.0, -0.0002899, -9.293e-05, 1.0, -0.0002867, -9.544e-05, 1.0, -0.0003086, -7.987e-05, 1.0, -0.0002899, -9.293e-05, 1.0, -0.0003086, -7.987e-05, 1.0, -0.000424, -1.906e-05, 1.0, -0.0006127, -0.0001637, 1.0, -0.000424, -1.906e-05, 1.0, -0.0003086, -7.987e-05, 1.0, -0.0006127, -0.0001637, 1.0, -0.0008307, -0.0002221, 1.0, -0.000424, -1.906e-05, 1.0, -0.0006127, -0.0001637, 1.0, -0.0003745, -0.0001868, 1.0, -0.0008307, -0.0002221, 1.0, -0.0006127, -0.0001637, 1.0, -0.0003135, -8.258e-05, 1.0, -0.0003745, -0.0001868, 1.0, -0.0003745, -0.0001868, 1.0, -0.0003135, -8.258e-05, 1.0, -0.0003028, -6.843e-05, 1.0, -0.0003745, -0.0001868, 1.0, -0.0003028, -6.843e-05, 1.0, -0.0002952, -6.836e-05, 1.0, -0.0002952, -6.836e-05, 1.0, -0.0003028, -6.843e-05, 1.0, -0.0003073, -6.187e-05, 1.0, -0.0002952, -6.836e-05, 1.0, -0.0003073, -6.187e-05, 1.0, -0.000311, -6.434e-05, 1.0, -0.000311, -6.434e-05, 1.0, -0.0003073, -6.187e-05, 1.0, -0.000316, -7.178e-05, 1.0, 0.9659, 0.2588, -0.00491, 0.9998, 1.755e-06, -0.01964, 1.0, -1.377e-05, -0.0049, 0.9659, 0.2588, -0.00491, 0.9657, 0.2588, -0.01965, 0.9998, 1.755e-06, -0.01964, 0.9657, 0.2588, -0.01965, 0.9996, 1.756e-06, -0.02903, 0.9998, 1.755e-06, -0.01964, 0.9657, 0.2588, -0.01965, 0.9655, 0.2587, -0.02904, 0.9996, 1.756e-06, -0.02903, 0.9655, 0.2587, -0.02904, 0.9997, 1.61e-05, -0.02376, 0.9996, 1.756e-06, -0.02903, 0.9655, 0.2587, -0.02904, 0.9657, 0.2587, -0.02377, 0.9997, 1.61e-05, -0.02376, 0.9657, 0.2587, -0.02377, 0.9655, 0.2587, -0.02904, 0.8657, 0.4998, -0.02903, 0.9657, 0.2587, -0.02377, 0.8657, 0.4998, -0.02903, 0.8658, 0.4998, -0.02376, 0.7068, 0.7068, -0.029, 0.8658, 0.4998, -0.02376, 0.8657, 0.4998, -0.02903, 0.7068, 0.7068, -0.029, 0.7069, 0.7069, -0.02373, 0.8658, 0.4998, -0.02376, 0.4998, 0.8657, -0.02895, 0.7069, 0.7069, -0.02373, 0.7068, 0.7068, -0.029, 0.4998, 0.8657, -0.02895, 0.4999, 0.8658, -0.02368, 0.7069, 0.7069, -0.02373, 0.2587, 0.9655, -0.02889, 0.4999, 0.8658, -0.02368, 0.4998, 0.8657, -0.02895, 0.2587, 0.9655, -0.02889, 0.2588, 0.9656, -0.02362, 0.4999, 0.8658, -0.02368, 8.778e-06, 0.9996, -0.02882, 0.2588, 0.9656, -0.02362, 0.2587, 0.9655, -0.02889, 8.778e-06, 0.9996, -0.02882, 5.615e-05, 0.9997, -0.02355, 0.2588, 0.9656, -0.02362, -0.2587, 0.9655, -0.02875, 5.615e-05, 0.9997, -0.02355, 8.778e-06, 0.9996, -0.02882, -0.2587, 0.9655, -0.02875, -0.2587, 0.9657, -0.02348, 5.615e-05, 0.9997, -0.02355])] * 3)])
me_chimney06_physics = bpy.data.meshes.new('chimney06_physics')
me_chimney06_physics.from_pydata([(-17.37, 9.899, -0.07437), (-14.21, 14.02, -0.073), (-19.36, 5.102, -0.07542), (-20.04, -0.04684, -0.07608), (-19.36, -5.195, -0.07631), (-17.37, -9.993, -0.07608), (-14.21, -14.11, -0.07542), (-10.09, -17.27, -0.07437), (-5.294, -19.26, -0.07301), (-0.145, -19.94, -0.07141), (5.004, -19.26, -0.06971), (9.801, -17.27, -0.068), (13.92, -14.11, -0.06641), (17.08, -9.993, -0.06504), (9.801, 17.18, -0.06504), (19.07, 5.102, -0.06311), (19.75, -0.04684, -0.06333), (19.07, -5.195, -0.06399), (17.08, 9.9, -0.06333), (13.92, 14.02, -0.06399), (-0.145, 19.85, -0.068), (5.004, 19.17, -0.06641), (-10.09, 17.18, -0.07141), (-5.294, 19.17, -0.06971), (-20.17, 11.55, 160.1), (-6.098, 22.35, 160.1), (-16.49, 16.35, 160.1), (-22.49, 5.963, 160.1), (19.97, -11.62, 160.1), (22.29, -6.033, 160.1), (16.29, 16.35, 160.1), (11.49, 20.04, 160.1), (22.29, 5.963, 160.1), (19.97, 11.55, 160.1), (-16.49, -16.42, 160.1), (-11.69, -20.11, 160.1), (-20.17, -11.62, 160.1), (-22.49, -6.033, 160.1), (-0.09995, -23.21, 160.1), (5.898, -22.42, 160.1), (16.29, -16.42, 160.1), (-6.098, -22.42, 160.1), (-11.69, 20.04, 160.1), (-0.09998, 23.14, 160.1), (-23.27, -0.03479, 160.1), (11.49, -20.11, 160.1), (23.08, -0.0348, 160.1), (5.898, 22.35, 160.1)], [], [(0, 1, 2), (2, 1, 3), (3, 1, 4), (4, 1, 5), (5, 1, 6), (6, 1, 7), (7, 1, 8), (8, 1, 9), (9, 1, 10), (10, 1, 11), (11, 1, 12), (12, 1, 13), (13, 1, 14), (13, 14, 15), (13, 15, 16), (13, 16, 17), (15, 14, 18), (18, 14, 19), (14, 1, 20), (14, 20, 21), (20, 1, 22), (20, 22, 23), (24, 0, 2), (0, 24, 1), (25, 23, 22), (23, 25, 20), (1, 24, 26), (24, 2, 27), (27, 26, 24), (28, 13, 29), (13, 17, 29), (13, 28, 12), (19, 14, 30), (14, 31, 30), (31, 14, 21), (18, 32, 15), (18, 33, 32), (19, 30, 18), (18, 30, 33), (34, 35, 36), (35, 37, 36), (35, 38, 37), (38, 39, 37), (39, 40, 37), (34, 36, 6), (36, 5, 6), (5, 36, 37), (35, 7, 41), (7, 8, 41), (35, 6, 7), (9, 38, 41), (8, 9, 41), (41, 38, 35), (25, 22, 42), (42, 26, 25), (26, 43, 25), (20, 25, 43), (42, 22, 1), (44, 27, 2), (44, 2, 3), (45, 12, 40), (45, 11, 12), (45, 39, 11), (45, 40, 39), (38, 10, 39), (38, 9, 10), (11, 39, 10), (17, 16, 46), (17, 46, 29), (43, 31, 47), (43, 30, 31), (43, 33, 30), (43, 46, 33), (43, 29, 46), (43, 40, 29), (43, 26, 40), (31, 21, 47), (32, 16, 15), (5, 37, 4), (37, 26, 27), (37, 40, 26), (37, 44, 3), (4, 37, 3), (27, 44, 37), (34, 6, 35), (42, 1, 26), (29, 40, 28), (21, 20, 43), (47, 21, 43), (46, 16, 32), (33, 46, 32), (28, 40, 12)])
me_chimney06_physics.polygons.foreach_set('use_smooth', [True] * 92)
_uv = me_chimney06_physics.uv_layers.new(name='UVMap')
_uv.uv.foreach_set('vector', [0.0, 0.0, 0.0, 0.0, 0.0, 0.0, 0.0, 0.0, 0.0, 0.0, 0.0, 0.0, 0.0, 0.0, 0.0, 0.0, 0.0, 0.0, 0.0, 0.0, 0.0, 0.0, 0.0, 0.0, 0.0, 0.0, 0.0, 0.0, 0.0, 0.0, 0.0, 0.0, 0.0, 0.0, 0.0, 0.0, 0.0, 0.0, 0.0, 0.0, 0.0, 0.0, 0.0, 0.0, 0.0, 0.0, 0.0, 0.0, 0.0, 0.0, 0.0, 0.0, 0.0, 0.0, 0.0, 0.0, 0.0, 0.0, 0.0, 0.0, 0.0, 0.0, 0.0, 0.0, 0.0, 0.0, 0.0, 0.0, 0.0, 0.0, 0.0, 0.0, 0.0, 0.0, 0.0, 0.0, 0.0, 0.0, 0.0, 0.0, 0.0, 0.0, 0.0, 0.0, 0.0, 0.0, 0.0, 0.0, 0.0, 0.0, 0.0, 0.0, 0.0, 0.0, 0.0, 0.0, 0.0, 0.0, 0.0, 0.0, 0.0, 0.0, 0.0, 0.0, 0.0, 0.0, 0.0, 0.0, 0.0, 0.0, 0.0, 0.0, 0.0, 0.0, 0.0, 0.0, 0.0, 0.0, 0.0, 0.0, 0.0, 0.0, 0.0, 0.0, 0.0, 0.0, 0.0, 0.0, 0.0, 0.0, 0.0, 0.0, 0.0, 0.0, 0.0, 0.0, 0.0, 0.0, 0.0, 0.0, 0.0, 0.0, 0.0, 0.0, 0.0, 0.0, 0.0, 0.0, 0.0, 0.0, 0.0, 0.0, 0.0, 0.0, 0.0, 0.0, 0.0, 0.0, 0.0, 0.0, 0.0, 0.0, 0.0, 0.0, 0.0, 0.0, 0.0, 0.0, 0.0, 0.0, 0.0, 0.0, 0.0, 0.0, 0.0, 0.0, 0.0, 0.0, 0.0, 0.0, 0.0, 0.0, 0.0, 0.0, 0.0, 0.0, 0.0, 0.0, 0.0, 0.0, 0.0, 0.0, 0.0, 0.0, 0.0, 0.0, 0.0, 0.0, 0.0, 0.0, 0.0, 0.0, 0.0, 0.0, 0.0, 0.0, 0.0, 0.0, 0.0, 0.0, 0.0, 0.0, 0.0, 0.0, 0.0, 0.0, 0.0, 0.0, 0.0, 0.0, 0.0, 0.0, 0.0, 0.0, 0.0, 0.0, 0.0, 0.0, 0.0, 0.0, 0.0, 0.0, 0.0, 0.0, 0.0, 0.0, 0.0, 0.0, 0.0, 0.0, 0.0, 0.0, 0.0, 0.0, 0.0, 0.0, 0.0, 0.0, 0.0, 0.0, 0.0, 0.0, 0.0, 0.0, 0.0, 0.0, 0.0, 0.0, 0.0, 0.0, 0.0, 0.0, 0.0, 0.0, 0.0, 0.0, 0.0, 0.0, 0.0, 0.0, 0.0, 0.0, 0.0, 0.0, 0.0, 0.0, 0.0, 0.0, 0.0, 0.0, 0.0, 0.0, 0.0, 0.0, 0.0, 0.0, 0.0, 0.0, 0.0, 0.0, 0.0, 0.0, 0.0, 0.0, 0.0, 0.0, 0.0, 0.0, 0.0, 0.0, 0.0, 0.0, 0.0, 0.0, 0.0, 0.0, 0.0, 0.0, 0.0, 0.0, 0.0, 0.0, 0.0, 0.0, 0.0, 0.0, 0.0, 0.0, 0.0, 0.0, 0.0, 0.0, 0.0, 0.0, 0.0, 0.0, 0.0, 0.0, 0.0, 0.0, 0.0, 0.0, 0.0, 0.0, 0.0, 0.0, 0.0, 0.0, 0.0, 0.0, 0.0, 0.0, 0.0, 0.0, 0.0, 0.0, 0.0, 0.0, 0.0, 0.0, 0.0, 0.0, 0.0, 0.0, 0.0, 0.0, 0.0, 0.0, 0.0, 0.0, 0.0, 0.0, 0.0, 0.0, 0.0, 0.0, 0.0, 0.0, 0.0, 0.0, 0.0, 0.0, 0.0, 0.0, 0.0, 0.0, 0.0, 0.0, 0.0, 0.0, 0.0, 0.0, 0.0, 0.0, 0.0, 0.0, 0.0, 0.0, 0.0, 0.0, 0.0, 0.0, 0.0, 0.0, 0.0, 0.0, 0.0, 0.0, 0.0, 0.0, 0.0, 0.0, 0.0, 0.0, 0.0, 0.0, 0.0, 0.0, 0.0, 0.0, 0.0, 0.0, 0.0, 0.0, 0.0, 0.0, 0.0, 0.0, 0.0, 0.0, 0.0, 0.0, 0.0, 0.0, 0.0, 0.0, 0.0, 0.0, 0.0, 0.0, 0.0, 0.0, 0.0, 0.0, 0.0, 0.0, 0.0, 0.0, 0.0, 0.0, 0.0, 0.0, 0.0, 0.0, 0.0, 0.0, 0.0, 0.0, 0.0, 0.0, 0.0, 0.0, 0.0, 0.0, 0.0, 0.0, 0.0, 0.0, 0.0, 0.0, 0.0, 0.0, 0.0, 0.0, 0.0, 0.0, 0.0, 0.0, 0.0, 0.0, 0.0, 0.0, 0.0, 0.0, 0.0, 0.0, 0.0, 0.0, 0.0, 0.0, 0.0, 0.0, 0.0, 0.0, 0.0, 0.0, 0.0, 0.0, 0.0, 0.0, 0.0, 0.0, 0.0, 0.0, 0.0, 0.0, 0.0, 0.0, 0.0, 0.0, 0.0, 0.0, 0.0, 0.0, 0.0, 0.0, 0.0, 0.0, 0.0, 0.0, 0.0, 0.0, 0.0, 0.0, 0.0, 0.0, 0.0, 0.0, 0.0, 0.0, 0.0, 0.0, 0.0, 0.0, 0.0, 0.0, 0.0, 0.0, 0.0, 0.0, 0.0, 0.0, 0.0, 0.0, 0.0, 0.0, 0.0, 0.0, 0.0, 0.0, 0.0, 0.0, 0.0, 0.0, 0.0, 0.0, 0.0, 0.0, 0.0, 0.0, 0.0, 0.0])
me_chimney06_physics.materials.append(mat_phy)
me_chimney06_physics.use_remesh_fix_poles = True
me_chimney06_physics.use_remesh_preserve_attributes = False
me_chimney06_physics.use_mirror_vertex_groups = False
me_chimney06_physics.update()
me_chimney06_physics.normals_split_custom_set([tuple(v) for v in zip(*[iter([-0.4999, 0.02452, -0.8657, -0.5947, 0.5413, -0.5944, -0.2587, 0.02794, -0.9656, -0.2587, 0.02794, -0.9656, -0.5947, 0.5413, -0.5944, 0.04833, 0.04306, -0.9979, 0.04833, 0.04306, -0.9979, -0.5947, 0.5413, -0.5944, 0.2579, 0.08209, -0.9627, 0.2579, 0.08209, -0.9627, -0.5947, 0.5413, -0.5944, 0.4561, 0.07802, -0.8865, 0.4561, 0.07802, -0.8865, -0.5947, 0.5413, -0.5944, 0.705, 0.07735, -0.705, 0.705, 0.07735, -0.705, -0.5947, 0.5413, -0.5944, 0.883, 0.1182, -0.4543, 0.883, 0.1182, -0.4543, -0.5947, 0.5413, -0.5944, 0.9459, 0.2024, -0.2534, 0.9459, 0.2024, -0.2534, -0.5947, 0.5413, -0.5944, 0.9872, 0.1524, -0.04779, 0.9872, 0.1524, -0.04779, -0.5947, 0.5413, -0.5944, 0.964, 0.1645, 0.2089, 0.964, 0.1645, 0.2089, -0.5947, 0.5413, -0.5944, 0.8759, 0.172, 0.4507, 0.8759, 0.172, 0.4507, -0.5947, 0.5413, -0.5944, 0.7007, 0.1342, 0.7007, 0.7007, 0.1342, 0.7007, -0.5947, 0.5413, -0.5944, 0.4201, 0.3957, 0.8167, 0.4201, 0.3957, 0.8167, -0.5947, 0.5413, -0.5944, -0.7829, 0.3647, 0.5041, 0.4201, 0.3957, 0.8167, -0.7829, 0.3647, 0.5041, -0.2562, 0.1435, 0.9559, 0.4201, 0.3957, 0.8167, -0.2562, 0.1435, 0.9559, -0.0484, 0.03123, 0.9983, 0.4201, 0.3957, 0.8167, -0.0484, 0.03123, 0.9983, 0.2117, 0.02339, 0.9771, -0.2562, 0.1435, 0.9559, -0.7829, 0.3647, 0.5041, -0.4997, 0.02851, 0.8657, -0.4997, 0.02851, 0.8657, -0.7829, 0.3647, 0.5041, -0.7069, 0.02506, 0.7069, -0.7829, 0.3647, 0.5041, -0.5947, 0.5413, -0.5944, -0.9964, 0.07005, -0.04829, -0.7829, 0.3647, 0.5041, -0.9964, 0.07005, -0.04829, -0.9657, 0.02257, 0.2587, -0.9964, 0.07005, -0.04829, -0.5947, 0.5413, -0.5944, -0.8888, 0.03094, -0.4573, -0.9964, 0.07005, -0.04829, -0.8888, 0.03094, -0.4573, -0.9656, 0.02468, -0.2588, -0.5, 0.01769, -0.8659, -0.4999, 0.02452, -0.8657, -0.2587, 0.02794, -0.9656, -0.4999, 0.02452, -0.8657, -0.5, 0.01769, -0.8659, -0.5947, 0.5413, -0.5944, -0.9659, 0.01014, -0.2588, -0.9656, 0.02468, -0.2588, -0.8888, 0.03094, -0.4573, -0.9656, 0.02468, -0.2588, -0.9659, 0.01014, -0.2588, -0.9964, 0.07005, -0.04829, -0.5947, 0.5413, -0.5944, -0.5, 0.01769, -0.8659, -0.52, -0.6774, -0.5203, -0.5, 0.01769, -0.8659, -0.2587, 0.02794, -0.9656, -0.2588, -0.02705, -0.9656, -0.2588, -0.02705, -0.9656, -0.52, -0.6774, -0.5203, -0.5, 0.01769, -0.8659, 0.5337, 0.01719, 0.8455, 0.4201, 0.3957, 0.8167, 0.2917, -0.1851, 0.9384, 0.4201, 0.3957, 0.8167, 0.2117, 0.02339, 0.9771, 0.2917, -0.1851, 0.9384, 0.4201, 0.3957, 0.8167, 0.5337, 0.01719, 0.8455, 0.7007, 0.1342, 0.7007, -0.7069, 0.02506, 0.7069, -0.7829, 0.3647, 0.5041, -0.7071, -0.002011, 0.7071, -0.7829, 0.3647, 0.5041, -0.885, 0.007116, 0.4655, -0.7071, -0.002011, 0.7071, -0.885, 0.007116, 0.4655, -0.7829, 0.3647, 0.5041, -0.9657, 0.02257, 0.2587, -0.4997, 0.02851, 0.8657, -0.2587, 0.01806, 0.9658, -0.2562, 0.1435, 0.9559, -0.4997, 0.02851, 0.8657, -0.4968, -0.1137, 0.8604, -0.2587, 0.01806, 0.9658, -0.7069, 0.02506, 0.7069, -0.7071, -0.002011, 0.7071, -0.4997, 0.02851, 0.8657, -0.4997, 0.02851, 0.8657, -0.7071, -0.002011, 0.7071, -0.4968, -0.1137, 0.8604, 0.707, 0.01525, -0.707, 0.8448, -0.04382, -0.5333, 0.5338, 0.006572, -0.8456, 0.8448, -0.04382, -0.5333, 0.2372, -0.3999, -0.8853, 0.5338, 0.006572, -0.8456, 0.8448, -0.04382, -0.5333, 0.9965, -0.07394, 0.03933, 0.2372, -0.3999, -0.8853, 0.9965, -0.07394, 0.03933, 0.9443, -0.1492, 0.2934, 0.2372, -0.3999, -0.8853, 0.9443, -0.1492, 0.2934, 0.4401, -0.7829, 0.4398, 0.2372, -0.3999, -0.8853, 0.707, 0.01525, -0.707, 0.5338, 0.006572, -0.8456, 0.705, 0.07735, -0.705, 0.5338, 0.006572, -0.8456, 0.4561, 0.07802, -0.8865, 0.705, 0.07735, -0.705, 0.4561, 0.07802, -0.8865, 0.5338, 0.006572, -0.8456, 0.2372, -0.3999, -0.8853, 0.8448, -0.04382, -0.5333, 0.883, 0.1182, -0.4543, 0.9658, 0.01768, -0.2588, 0.883, 0.1182, -0.4543, 0.9459, 0.2024, -0.2534, 0.9658, 0.01768, -0.2588, 0.8448, -0.04382, -0.5333, 0.705, 0.07735, -0.705, 0.883, 0.1182, -0.4543, 0.9872, 0.1524, -0.04779, 0.9965, -0.07394, 0.03933, 0.9658, 0.01768, -0.2588, 0.9459, 0.2024, -0.2534, 0.9872, 0.1524, -0.04779, 0.9658, 0.01768, -0.2588, 0.9658, 0.01768, -0.2588, 0.9965, -0.07394, 0.03933, 0.8448, -0.04382, -0.5333, -0.9659, 0.01014, -0.2588, -0.8888, 0.03094, -0.4573, -0.8455, 0.01695, -0.5337, -0.8455, 0.01695, -0.5337, -0.52, -0.6774, -0.5203, -0.9659, 0.01014, -0.2588, -0.52, -0.6774, -0.5203, -0.8658, -0.4993, 0.03415, -0.9659, 0.01014, -0.2588, -0.9964, 0.07005, -0.04829, -0.9659, 0.01014, -0.2588, -0.8658, -0.4993, 0.03415, -0.8455, 0.01695, -0.5337, -0.8888, 0.03094, -0.4573, -0.5947, 0.5413, -0.5944, -0.03959, 0.01678, -0.9991, -0.2588, -0.02705, -0.9656, -0.2587, 0.02794, -0.9656, -0.03959, 0.01678, -0.9991, -0.2587, 0.02794, -0.9656, 0.04833, 0.04306, -0.9979, 0.8454, 0.01715, 0.5338, 0.7007, 0.1342, 0.7007, 0.4401, -0.7829, 0.4398, 0.8454, 0.01715, 0.5338, 0.8759, 0.172, 0.4507, 0.7007, 0.1342, 0.7007, 0.8454, 0.01715, 0.5338, 0.9443, -0.1492, 0.2934, 0.8759, 0.172, 0.4507, 0.8454, 0.01715, 0.5338, 0.4401, -0.7829, 0.4398, 0.9443, -0.1492, 0.2934, 0.9965, -0.07394, 0.03933, 0.964, 0.1645, 0.2089, 0.9443, -0.1492, 0.2934, 0.9965, -0.07394, 0.03933, 0.9872, 0.1524, -0.04779, 0.964, 0.1645, 0.2089, 0.8759, 0.172, 0.4507, 0.9443, -0.1492, 0.2934, 0.964, 0.1645, 0.2089, 0.2117, 0.02339, 0.9771, -0.0484, 0.03123, 0.9983, 0.03927, -0.1108, 0.9931, 0.2117, 0.02339, 0.9771, 0.03927, -0.1108, 0.9931, 0.2917, -0.1851, 0.9384, -0.8658, -0.4993, 0.03415, -0.885, 0.007116, 0.4655, -0.9658, 0.01575, 0.2588, -0.8658, -0.4993, 0.03415, -0.7071, -0.002011, 0.7071, -0.885, 0.007116, 0.4655, -0.8658, -0.4993, 0.03415, -0.4968, -0.1137, 0.8604, -0.7071, -0.002011, 0.7071, -0.8658, -0.4993, 0.03415, 0.03927, -0.1108, 0.9931, -0.4968, -0.1137, 0.8604, -0.8658, -0.4993, 0.03415, 0.2917, -0.1851, 0.9384, 0.03927, -0.1108, 0.9931, -0.8658, -0.4993, 0.03415, 0.4401, -0.7829, 0.4398, 0.2917, -0.1851, 0.9384, -0.8658, -0.4993, 0.03415, -0.52, -0.6774, -0.5203, 0.4401, -0.7829, 0.4398, -0.885, 0.007116, 0.4655, -0.9657, 0.02257, 0.2587, -0.9658, 0.01575, 0.2588, -0.2587, 0.01806, 0.9658, -0.0484, 0.03123, 0.9983, -0.2562, 0.1435, 0.9559, 0.4561, 0.07802, -0.8865, 0.2372, -0.3999, -0.8853, 0.2579, 0.08209, -0.9627, 0.2372, -0.3999, -0.8853, -0.52, -0.6774, -0.5203, -0.2588, -0.02705, -0.9656, 0.2372, -0.3999, -0.8853, 0.4401, -0.7829, 0.4398, -0.52, -0.6774, -0.5203, 0.2372, -0.3999, -0.8853, -0.03959, 0.01678, -0.9991, 0.04833, 0.04306, -0.9979, 0.2579, 0.08209, -0.9627, 0.2372, -0.3999, -0.8853, 0.04833, 0.04306, -0.9979, -0.2588, -0.02705, -0.9656, -0.03959, 0.01678, -0.9991, 0.2372, -0.3999, -0.8853, 0.707, 0.01525, -0.707, 0.705, 0.07735, -0.705, 0.8448, -0.04382, -0.5333, -0.8455, 0.01695, -0.5337, -0.5947, 0.5413, -0.5944, -0.52, -0.6774, -0.5203, 0.2917, -0.1851, 0.9384, 0.4401, -0.7829, 0.4398, 0.5337, 0.01719, 0.8455, -0.9657, 0.02257, 0.2587, -0.9964, 0.07005, -0.04829, -0.8658, -0.4993, 0.03415, -0.9658, 0.01575, 0.2588, -0.9657, 0.02257, 0.2587, -0.8658, -0.4993, 0.03415, 0.03927, -0.1108, 0.9931, -0.0484, 0.03123, 0.9983, -0.2587, 0.01806, 0.9658, -0.4968, -0.1137, 0.8604, 0.03927, -0.1108, 0.9931, -0.2587, 0.01806, 0.9658, 0.5337, 0.01719, 0.8455, 0.4401, -0.7829, 0.4398, 0.7007, 0.1342, 0.7007])] * 3)])
arm_chimney06_qc_skeleton = bpy.data.armatures.new('chimney06.qc_skeleton')  # bones are not reproduced

# ---- objects
ob_chimney06_qc_skeleton = bpy.data.objects.new('chimney06.qc_skeleton', arm_chimney06_qc_skeleton)
ob_chimney06_reference = bpy.data.objects.new('chimney06_reference', me_chimney06_reference)
ob_chimney06_physics = bpy.data.objects.new('chimney06_physics', me_chimney06_physics)

# ---- transforms, parenting, visibility, modifiers, constraints
ob_chimney06_qc_skeleton.location = (0.0, 0.0, 0.0)
ob_chimney06_qc_skeleton.show_in_front = True
ob_chimney06_qc_skeleton.lineart.crease_threshold = 0.0
ob_chimney06_reference.parent = ob_chimney06_qc_skeleton
ob_chimney06_reference.location = (0.0, 0.0, 0.0)
ob_chimney06_reference.lineart.crease_threshold = 0.0
_vg = ob_chimney06_reference.vertex_groups.new(name='static_prop')
_vg.add([0, 1, 2, 3, 4, 5, 6, 7, 8, 9, 10, 11, 12, 13, 14, 15, 16, 17, 18, 19, 20, 21, 22, 23, 24, 25, 26, 27, 28, 29, 30, 31, 32, 33, 34, 35, 36, 37, 38, 39, 40, 41, 42, 43, 44, 45, 46, 47, 48, 49, 50, 51, 52, 53, 54, 55, 56, 57, 58, 59, 60, 61, 62, 63, 64, 65, 66, 67, 68, 69, 70, 71, 72, 73, 74, 75, 76, 77, 78, 79, 80, 81, 82, 83, 84, 85, 86, 87, 88, 89, 90, 91, 92, 93, 94, 95, 96, 97, 98, 99, 100, 101, 102, 103, 104, 105, 106, 107, 108, 109, 110, 111, 112, 113, 114, 115, 116, 117, 118, 119, 120, 121, 122, 123, 124, 125, 126, 127, 128, 129, 130, 131, 132, 133, 134, 135, 136, 137, 138, 139, 140, 141, 142, 143, 144, 145, 146, 147, 148, 149, 150, 151, 152, 153, 154, 155, 156, 157, 158, 159, 160, 161, 162, 163, 164, 165, 166, 167, 168, 169, 170, 171, 172, 173, 174, 175, 176, 177, 178, 179, 180, 181, 182, 183, 184, 185, 186, 187, 188, 189, 190, 191, 192, 193, 194, 195, 196, 197, 198, 199, 200, 201, 202, 203, 204, 205, 206, 207, 208, 209, 210, 211, 212, 213, 214, 215, 216, 217, 218, 219, 220, 221, 222, 223, 224, 225, 226, 227, 228, 229, 230, 231, 232, 233, 234, 235, 236, 237, 238, 239, 240, 241, 242, 243, 244, 245, 246, 247, 248], 1.0, 'REPLACE')
_m = ob_chimney06_reference.modifiers.new('Armature', 'ARMATURE')
_m.object = ob_chimney06_qc_skeleton
ob_chimney06_physics.parent = ob_chimney06_qc_skeleton
ob_chimney06_physics.location = (0.0, 0.0, 0.0)
ob_chimney06_physics.display_type = 'SOLID'
ob_chimney06_physics.show_wire = True
ob_chimney06_physics.lineart.crease_threshold = 0.0
_vg = ob_chimney06_physics.vertex_groups.new(name='static_prop')
_vg.add([0, 1, 2, 3, 4, 5, 6, 7, 8, 9, 10, 11, 12, 13, 14, 15, 16, 17, 18, 19, 20, 21, 22, 23, 24, 25, 26, 27, 28, 29, 30, 31, 32, 33, 34, 35, 36, 37, 38, 39, 40, 41, 42, 43, 44, 45, 46, 47], 1.0, 'REPLACE')
_m = ob_chimney06_physics.modifiers.new('Armature', 'ARMATURE')
_m.object = ob_chimney06_qc_skeleton

# ---- collection membership
scene.collection.objects.link(ob_chimney06_qc_skeleton)
scene.collection.objects.link(ob_chimney06_reference)
scene.collection.objects.link(ob_chimney06_physics)
col_chimney06.objects.link(ob_chimney06_qc_skeleton)
col_chimney06.objects.link(ob_chimney06_reference)
col_chimney06.objects.link(ob_chimney06_physics)

# ---- scene / render settings (as saved in the file)
scene.frame_start = 1; scene.frame_end = 250; scene.frame_set(0)
scene.render.engine = 'BLENDER_EEVEE_NEXT'
scene.cycles.use_denoising = False
scene.cycles.samples = 128
scene.cycles.sampling_pattern = 'TABULATED_SOBOL'
scene.cycles.use_adaptive_sampling = False
scene.cycles.use_light_tree = False
scene.view_settings.view_transform = 'Filmic'
bpy.context.view_layer.update()

# ---- added for rendering (the .blend has no active camera and no usable light): camera, sun + grey world if the file has none
cam_auto = bpy.data.cameras.new('AutoCamera')
cam_auto.lens = 50.0
cam_auto.sensor_width = 36.0
cam_auto.clip_end = 2876.23
ob_auto_camera = bpy.data.objects.new('AutoCamera', cam_auto)
scene.collection.objects.link(ob_auto_camera)
ob_auto_camera.location = (163.788, -196.366, 211.111)
ob_auto_camera.rotation_euler = (1.09748, -7.21219e-08, 0.694738)
scene.camera = ob_auto_camera
light_auto_sun = bpy.data.lights.new('AutoSun', 'SUN')
light_auto_sun.energy = 3.0
light_auto_sun.angle = 0.0523599
ob_auto_sun = bpy.data.objects.new('AutoSun', light_auto_sun)
scene.collection.objects.link(ob_auto_sun)
ob_auto_sun.rotation_euler = (0.872665, 0.174533, 0.523599)
if scene.world is None:
    world_auto = bpy.data.worlds.new('AutoWorld')
    world_auto.color = (0.3, 0.3, 0.3)
    scene.world = world_auto
bpy.context.view_layer.update()
